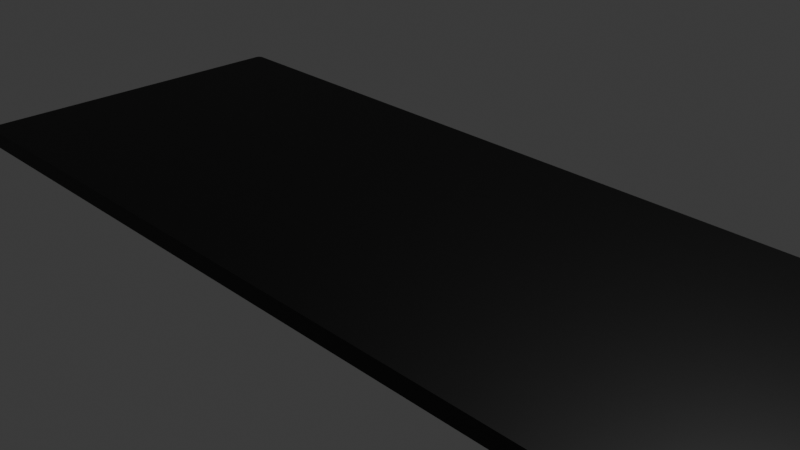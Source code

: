 # Source: TableTray1.blend  (saved by Blender 4.2.66; exported with 4.5.12 LTS)
import bpy
from mathutils import Matrix  # noqa: F401  (used for matrix-valued properties, if any)

bpy.ops.wm.read_factory_settings(use_empty=True)
scene = bpy.context.scene
scene.name = 'Scene'

# ---- collections
col_collection = bpy.data.collections.new('Collection'); scene.collection.children.link(col_collection)

# ---- materials (node trees are filled in below, after node groups)
mat_tabletray = bpy.data.materials.new('TableTray')
mat_tabletray.alpha_threshold = 0.0
mat_tabletray.use_transparent_shadow = False
mat_tabletray.roughness = 0.5
mat_tabletray.line_color = (0.0, 0.0, 0.0, 1.0)

# ---- material node trees
mat_tabletray.use_nodes = True; mat_tabletray.node_tree.nodes.clear()
_N = mat_tabletray.node_tree.nodes; _L = mat_tabletray.node_tree.links
n0 = _N.new('ShaderNodeOutputMaterial'); n0.name = 'Material Output'; n0.location = (300, 300)
n1 = _N.new('ShaderNodeBsdfPrincipled'); n1.name = 'Principled BSDF'; n1.location = (10, 300)
n1.inputs[0].default_value = (0.0, 0.0, 0.0, 1.0)
n1.inputs[3].default_value = 1.45
_L.new(n1.outputs[0], n0.inputs[0])
n0.is_active_output = True

# ---- world
world_world = bpy.data.worlds.new('World'); scene.world = world_world
world_world.use_nodes = True; world_world.node_tree.nodes.clear()
_N = world_world.node_tree.nodes; _L = world_world.node_tree.links
n0 = _N.new('ShaderNodeOutputWorld'); n0.name = 'World Output'; n0.location = (300, 300)
n1 = _N.new('ShaderNodeBackground'); n1.name = 'Background'; n1.location = (10, 300)
n1.inputs[0].default_value = (0.05088, 0.05088, 0.05088, 1.0)
_L.new(n1.outputs[0], n0.inputs[0])
n0.is_active_output = True
world_world.color = (0.05088, 0.05088, 0.05088)
world_world.sun_shadow_jitter_overblur = 0.0

# ---- cameras
cam_camera = bpy.data.cameras.new('Camera')
cam_camera.clip_end = 100.0
cam_camera.ortho_scale = 7.314

# ---- lights
light_light = bpy.data.lights.new('Light', 'POINT')
light_light.energy = 1000.0
light_light.shadow_soft_size = 0.1

# ---- meshes
me_cube = bpy.data.meshes.new('Cube')
me_cube.from_pydata([(5.0, 1.544, 0.1), (4.544, 2.0, 0.1), (5.0, 1.55, 0.1), (5.0, 1.556, 0.1), (5.0, 1.561, 0.1), (4.999, 1.567, 0.1), (4.999, 1.572, 0.1), (4.999, 1.578, 0.1), (4.998, 1.583, 0.1), (4.998, 1.589, 0.1), (4.997, 1.595, 0.1), (4.997, 1.6, 0.1), (4.996, 1.606, 0.1), (4.995, 1.611, 0.1), (4.994, 1.617, 0.1), (4.993, 1.622, 0.1), (4.992, 1.628, 0.1), (4.991, 1.633, 0.1), (4.99, 1.639, 0.1), (4.989, 1.644, 0.1), (4.988, 1.65, 0.1), (4.986, 1.655, 0.1), (4.985, 1.661, 0.1), (4.983, 1.666, 0.1), (4.982, 1.671, 0.1), (4.98, 1.677, 0.1), (4.979, 1.682, 0.1), (4.977, 1.687, 0.1), (4.975, 1.693, 0.1), (4.973, 1.698, 0.1), (4.971, 1.703, 0.1), (4.969, 1.708, 0.1), (4.967, 1.714, 0.1), (4.965, 1.719, 0.1), (4.963, 1.724, 0.1), (4.961, 1.729, 0.1), (4.959, 1.734, 0.1), (4.956, 1.739, 0.1), (4.954, 1.744, 0.1), (4.951, 1.749, 0.1), (4.949, 1.754, 0.1), (4.946, 1.759, 0.1), (4.944, 1.764, 0.1), (4.941, 1.769, 0.1), (4.938, 1.774, 0.1), (4.935, 1.779, 0.1), (4.932, 1.783, 0.1), (4.929, 1.788, 0.1), (4.926, 1.793, 0.1), (4.923, 1.798, 0.1), (4.92, 1.802, 0.1), (4.917, 1.807, 0.1), (4.914, 1.811, 0.1), (4.91, 1.816, 0.1), (4.907, 1.82, 0.1), (4.904, 1.825, 0.1), (4.9, 1.829, 0.1), (4.897, 1.833, 0.1), (4.893, 1.838, 0.1), (4.889, 1.842, 0.1), (4.886, 1.846, 0.1), (4.882, 1.85, 0.1), (4.878, 1.854, 0.1), (4.874, 1.859, 0.1), (4.87, 1.863, 0.1), (4.867, 1.867, 0.1), (4.863, 1.87, 0.1), (4.859, 1.874, 0.1), (4.854, 1.878, 0.1), (4.85, 1.882, 0.1), (4.846, 1.886, 0.1), (4.842, 1.889, 0.1), (4.838, 1.893, 0.1), (4.833, 1.897, 0.1), (4.829, 1.9, 0.1), (4.825, 1.904, 0.1), (4.82, 1.907, 0.1), (4.816, 1.91, 0.1), (4.811, 1.914, 0.1), (4.807, 1.917, 0.1), (4.802, 1.92, 0.1), (4.798, 1.923, 0.1), (4.793, 1.926, 0.1), (4.788, 1.929, 0.1), (4.783, 1.932, 0.1), (4.779, 1.935, 0.1), (4.774, 1.938, 0.1), (4.769, 1.941, 0.1), (4.764, 1.944, 0.1), (4.759, 1.946, 0.1), (4.754, 1.949, 0.1), (4.749, 1.951, 0.1), (4.744, 1.954, 0.1), (4.739, 1.956, 0.1), (4.734, 1.959, 0.1), (4.729, 1.961, 0.1), (4.724, 1.963, 0.1), (4.719, 1.965, 0.1), (4.714, 1.967, 0.1), (4.708, 1.969, 0.1), (4.703, 1.971, 0.1), (4.698, 1.973, 0.1), (4.693, 1.975, 0.1), (4.687, 1.977, 0.1), (4.682, 1.979, 0.1), (4.677, 1.98, 0.1), (4.671, 1.982, 0.1), (4.666, 1.983, 0.1), (4.661, 1.985, 0.1), (4.655, 1.986, 0.1), (4.65, 1.988, 0.1), (4.644, 1.989, 0.1), (4.639, 1.99, 0.1), (4.633, 1.991, 0.1), (4.628, 1.992, 0.1), (4.622, 1.993, 0.1), (4.617, 1.994, 0.1), (4.611, 1.995, 0.1), (4.606, 1.996, 0.1), (4.6, 1.997, 0.1), (4.595, 1.997, 0.1), (4.589, 1.998, 0.1), (4.583, 1.998, 0.1), (4.578, 1.999, 0.1), (4.572, 1.999, 0.1), (4.567, 1.999, 0.1), (4.561, 2.0, 0.1), (4.556, 2.0, 0.1), (4.55, 2.0, 0.1), (4.544, 2.0, -0.1), (5.0, 1.544, -0.1), (4.55, 2.0, -0.1), (4.556, 2.0, -0.1), (4.561, 2.0, -0.1), (4.567, 1.999, -0.1), (4.572, 1.999, -0.1), (4.578, 1.999, -0.1), (4.583, 1.998, -0.1), (4.589, 1.998, -0.1), (4.595, 1.997, -0.1), (4.6, 1.997, -0.1), (4.606, 1.996, -0.1), (4.611, 1.995, -0.1), (4.617, 1.994, -0.1), (4.622, 1.993, -0.1), (4.628, 1.992, -0.1), (4.633, 1.991, -0.1), (4.639, 1.99, -0.1), (4.644, 1.989, -0.1), (4.65, 1.988, -0.1), (4.655, 1.986, -0.1), (4.661, 1.985, -0.1), (4.666, 1.983, -0.1), (4.671, 1.982, -0.1), (4.677, 1.98, -0.1), (4.682, 1.979, -0.1), (4.687, 1.977, -0.1), (4.693, 1.975, -0.1), (4.698, 1.973, -0.1), (4.703, 1.971, -0.1), (4.708, 1.969, -0.1), (4.714, 1.967, -0.1), (4.719, 1.965, -0.1), (4.724, 1.963, -0.1), (4.729, 1.961, -0.1), (4.734, 1.959, -0.1), (4.739, 1.956, -0.1), (4.744, 1.954, -0.1), (4.749, 1.951, -0.1), (4.754, 1.949, -0.1), (4.759, 1.946, -0.1), (4.764, 1.944, -0.1), (4.769, 1.941, -0.1), (4.774, 1.938, -0.1), (4.779, 1.935, -0.1), (4.783, 1.932, -0.1), (4.788, 1.929, -0.1), (4.793, 1.926, -0.1), (4.798, 1.923, -0.1), (4.802, 1.92, -0.1), (4.807, 1.917, -0.1), (4.811, 1.914, -0.1), (4.816, 1.91, -0.1), (4.82, 1.907, -0.1), (4.825, 1.904, -0.1), (4.829, 1.9, -0.1), (4.833, 1.897, -0.1), (4.838, 1.893, -0.1), (4.842, 1.889, -0.1), (4.846, 1.886, -0.1), (4.85, 1.882, -0.1), (4.854, 1.878, -0.1), (4.859, 1.874, -0.1), (4.863, 1.87, -0.1), (4.867, 1.867, -0.1), (4.87, 1.863, -0.1), (4.874, 1.859, -0.1), (4.878, 1.854, -0.1), (4.882, 1.85, -0.1), (4.886, 1.846, -0.1), (4.889, 1.842, -0.1), (4.893, 1.838, -0.1), (4.897, 1.833, -0.1), (4.9, 1.829, -0.1), (4.904, 1.825, -0.1), (4.907, 1.82, -0.1), (4.91, 1.816, -0.1), (4.914, 1.811, -0.1), (4.917, 1.807, -0.1), (4.92, 1.802, -0.1), (4.923, 1.798, -0.1), (4.926, 1.793, -0.1), (4.929, 1.788, -0.1), (4.932, 1.783, -0.1), (4.935, 1.779, -0.1), (4.938, 1.774, -0.1), (4.941, 1.769, -0.1), (4.944, 1.764, -0.1), (4.946, 1.759, -0.1), (4.949, 1.754, -0.1), (4.951, 1.749, -0.1), (4.954, 1.744, -0.1), (4.956, 1.739, -0.1), (4.959, 1.734, -0.1), (4.961, 1.729, -0.1), (4.963, 1.724, -0.1), (4.965, 1.719, -0.1), (4.967, 1.714, -0.1), (4.969, 1.708, -0.1), (4.971, 1.703, -0.1), (4.973, 1.698, -0.1), (4.975, 1.693, -0.1), (4.977, 1.687, -0.1), (4.979, 1.682, -0.1), (4.98, 1.677, -0.1), (4.982, 1.671, -0.1), (4.983, 1.666, -0.1), (4.985, 1.661, -0.1), (4.986, 1.655, -0.1), (4.988, 1.65, -0.1), (4.989, 1.644, -0.1), (4.99, 1.639, -0.1), (4.991, 1.633, -0.1), (4.992, 1.628, -0.1), (4.993, 1.622, -0.1), (4.994, 1.617, -0.1), (4.995, 1.611, -0.1), (4.996, 1.606, -0.1), (4.997, 1.6, -0.1), (4.997, 1.595, -0.1), (4.998, 1.589, -0.1), (4.998, 1.583, -0.1), (4.999, 1.578, -0.1), (4.999, 1.572, -0.1), (4.999, 1.567, -0.1), (5.0, 1.561, -0.1), (5.0, 1.556, -0.1), (5.0, 1.55, -0.1), (4.544, -2.0, 0.1), (5.0, -1.544, 0.1), (4.55, -2.0, 0.1), (4.556, -2.0, 0.1), (4.561, -2.0, 0.1), (4.567, -1.999, 0.1), (4.572, -1.999, 0.1), (4.578, -1.999, 0.1), (4.583, -1.998, 0.1), (4.589, -1.998, 0.1), (4.595, -1.997, 0.1), (4.6, -1.997, 0.1), (4.606, -1.996, 0.1), (4.611, -1.995, 0.1), (4.617, -1.994, 0.1), (4.622, -1.993, 0.1), (4.628, -1.992, 0.1), (4.633, -1.991, 0.1), (4.639, -1.99, 0.1), (4.644, -1.989, 0.1), (4.65, -1.988, 0.1), (4.655, -1.986, 0.1), (4.661, -1.985, 0.1), (4.666, -1.983, 0.1), (4.671, -1.982, 0.1), (4.677, -1.98, 0.1), (4.682, -1.979, 0.1), (4.687, -1.977, 0.1), (4.693, -1.975, 0.1), (4.698, -1.973, 0.1), (4.703, -1.971, 0.1), (4.708, -1.969, 0.1), (4.714, -1.967, 0.1), (4.719, -1.965, 0.1), (4.724, -1.963, 0.1), (4.729, -1.961, 0.1), (4.734, -1.959, 0.1), (4.739, -1.956, 0.1), (4.744, -1.954, 0.1), (4.749, -1.951, 0.1), (4.754, -1.949, 0.1), (4.759, -1.946, 0.1), (4.764, -1.944, 0.1), (4.769, -1.941, 0.1), (4.774, -1.938, 0.1), (4.779, -1.935, 0.1), (4.783, -1.932, 0.1), (4.788, -1.929, 0.1), (4.793, -1.926, 0.1), (4.798, -1.923, 0.1), (4.802, -1.92, 0.1), (4.807, -1.917, 0.1), (4.811, -1.914, 0.1), (4.816, -1.91, 0.1), (4.82, -1.907, 0.1), (4.825, -1.904, 0.1), (4.829, -1.9, 0.1), (4.833, -1.897, 0.1), (4.838, -1.893, 0.1), (4.842, -1.889, 0.1), (4.846, -1.886, 0.1), (4.85, -1.882, 0.1), (4.854, -1.878, 0.1), (4.859, -1.874, 0.1), (4.863, -1.87, 0.1), (4.867, -1.867, 0.1), (4.87, -1.863, 0.1), (4.874, -1.859, 0.1), (4.878, -1.854, 0.1), (4.882, -1.85, 0.1), (4.886, -1.846, 0.1), (4.889, -1.842, 0.1), (4.893, -1.838, 0.1), (4.897, -1.833, 0.1), (4.9, -1.829, 0.1), (4.904, -1.825, 0.1), (4.907, -1.82, 0.1), (4.91, -1.816, 0.1), (4.914, -1.811, 0.1), (4.917, -1.807, 0.1), (4.92, -1.802, 0.1), (4.923, -1.798, 0.1), (4.926, -1.793, 0.1), (4.929, -1.788, 0.1), (4.932, -1.783, 0.1), (4.935, -1.779, 0.1), (4.938, -1.774, 0.1), (4.941, -1.769, 0.1), (4.944, -1.764, 0.1), (4.946, -1.759, 0.1), (4.949, -1.754, 0.1), (4.951, -1.749, 0.1), (4.954, -1.744, 0.1), (4.956, -1.739, 0.1), (4.959, -1.734, 0.1), (4.961, -1.729, 0.1), (4.963, -1.724, 0.1), (4.965, -1.719, 0.1), (4.967, -1.714, 0.1), (4.969, -1.708, 0.1), (4.971, -1.703, 0.1), (4.973, -1.698, 0.1), (4.975, -1.693, 0.1), (4.977, -1.687, 0.1), (4.979, -1.682, 0.1), (4.98, -1.677, 0.1), (4.982, -1.671, 0.1), (4.983, -1.666, 0.1), (4.985, -1.661, 0.1), (4.986, -1.655, 0.1), (4.988, -1.65, 0.1), (4.989, -1.644, 0.1), (4.99, -1.639, 0.1), (4.991, -1.633, 0.1), (4.992, -1.628, 0.1), (4.993, -1.622, 0.1), (4.994, -1.617, 0.1), (4.995, -1.611, 0.1), (4.996, -1.606, 0.1), (4.997, -1.6, 0.1), (4.997, -1.595, 0.1), (4.998, -1.589, 0.1), (4.998, -1.583, 0.1), (4.999, -1.578, 0.1), (4.999, -1.572, 0.1), (4.999, -1.567, 0.1), (5.0, -1.561, 0.1), (5.0, -1.556, 0.1), (5.0, -1.55, 0.1), (5.0, -1.544, -0.1), (4.544, -2.0, -0.1), (5.0, -1.55, -0.1), (5.0, -1.556, -0.1), (5.0, -1.561, -0.1), (4.999, -1.567, -0.1), (4.999, -1.572, -0.1), (4.999, -1.578, -0.1), (4.998, -1.583, -0.1), (4.998, -1.589, -0.1), (4.997, -1.595, -0.1), (4.997, -1.6, -0.1), (4.996, -1.606, -0.1), (4.995, -1.611, -0.1), (4.994, -1.617, -0.1), (4.993, -1.622, -0.1), (4.992, -1.628, -0.1), (4.991, -1.633, -0.1), (4.99, -1.639, -0.1), (4.989, -1.644, -0.1), (4.988, -1.65, -0.1), (4.986, -1.655, -0.1), (4.985, -1.661, -0.1), (4.983, -1.666, -0.1), (4.982, -1.671, -0.1), (4.98, -1.677, -0.1), (4.979, -1.682, -0.1), (4.977, -1.687, -0.1), (4.975, -1.693, -0.1), (4.973, -1.698, -0.1), (4.971, -1.703, -0.1), (4.969, -1.708, -0.1), (4.967, -1.714, -0.1), (4.965, -1.719, -0.1), (4.963, -1.724, -0.1), (4.961, -1.729, -0.1), (4.959, -1.734, -0.1), (4.956, -1.739, -0.1), (4.954, -1.744, -0.1), (4.951, -1.749, -0.1), (4.949, -1.754, -0.1), (4.946, -1.759, -0.1), (4.944, -1.764, -0.1), (4.941, -1.769, -0.1), (4.938, -1.774, -0.1), (4.935, -1.779, -0.1), (4.932, -1.783, -0.1), (4.929, -1.788, -0.1), (4.926, -1.793, -0.1), (4.923, -1.798, -0.1), (4.92, -1.802, -0.1), (4.917, -1.807, -0.1), (4.914, -1.811, -0.1), (4.91, -1.816, -0.1), (4.907, -1.82, -0.1), (4.904, -1.825, -0.1), (4.9, -1.829, -0.1), (4.897, -1.833, -0.1), (4.893, -1.838, -0.1), (4.889, -1.842, -0.1), (4.886, -1.846, -0.1), (4.882, -1.85, -0.1), (4.878, -1.854, -0.1), (4.874, -1.859, -0.1), (4.87, -1.863, -0.1), (4.867, -1.867, -0.1), (4.863, -1.87, -0.1), (4.859, -1.874, -0.1), (4.854, -1.878, -0.1), (4.85, -1.882, -0.1), (4.846, -1.886, -0.1), (4.842, -1.889, -0.1), (4.838, -1.893, -0.1), (4.833, -1.897, -0.1), (4.829, -1.9, -0.1), (4.825, -1.904, -0.1), (4.82, -1.907, -0.1), (4.816, -1.91, -0.1), (4.811, -1.914, -0.1), (4.807, -1.917, -0.1), (4.802, -1.92, -0.1), (4.798, -1.923, -0.1), (4.793, -1.926, -0.1), (4.788, -1.929, -0.1), (4.783, -1.932, -0.1), (4.779, -1.935, -0.1), (4.774, -1.938, -0.1), (4.769, -1.941, -0.1), (4.764, -1.944, -0.1), (4.759, -1.946, -0.1), (4.754, -1.949, -0.1), (4.749, -1.951, -0.1), (4.744, -1.954, -0.1), (4.739, -1.956, -0.1), (4.734, -1.959, -0.1), (4.729, -1.961, -0.1), (4.724, -1.963, -0.1), (4.719, -1.965, -0.1), (4.714, -1.967, -0.1), (4.708, -1.969, -0.1), (4.703, -1.971, -0.1), (4.698, -1.973, -0.1), (4.693, -1.975, -0.1), (4.687, -1.977, -0.1), (4.682, -1.979, -0.1), (4.677, -1.98, -0.1), (4.671, -1.982, -0.1), (4.666, -1.983, -0.1), (4.661, -1.985, -0.1), (4.655, -1.986, -0.1), (4.65, -1.988, -0.1), (4.644, -1.989, -0.1), (4.639, -1.99, -0.1), (4.633, -1.991, -0.1), (4.628, -1.992, -0.1), (4.622, -1.993, -0.1), (4.617, -1.994, -0.1), (4.611, -1.995, -0.1), (4.606, -1.996, -0.1), (4.6, -1.997, -0.1), (4.595, -1.997, -0.1), (4.589, -1.998, -0.1), (4.583, -1.998, -0.1), (4.578, -1.999, -0.1), (4.572, -1.999, -0.1), (4.567, -1.999, -0.1), (4.561, -2.0, -0.1), (4.556, -2.0, -0.1), (4.55, -2.0, -0.1), (-4.937, 2.0, 0.1), (-5.0, 1.937, 0.1), (-4.938, 2.0, 0.1), (-4.938, 2.0, 0.1), (-4.939, 2.0, 0.1), (-4.94, 2.0, 0.1), (-4.941, 2.0, 0.1), (-4.942, 2.0, 0.1), (-4.942, 2.0, 0.1), (-4.943, 2.0, 0.1), (-4.944, 2.0, 0.1), (-4.945, 2.0, 0.1), (-4.945, 1.999, 0.1), (-4.946, 1.999, 0.1), (-4.947, 1.999, 0.1), (-4.948, 1.999, 0.1), (-4.948, 1.999, 0.1), (-4.949, 1.999, 0.1), (-4.95, 1.999, 0.1), (-4.951, 1.998, 0.1), (-4.951, 1.998, 0.1), (-4.952, 1.998, 0.1), (-4.953, 1.998, 0.1), (-4.954, 1.998, 0.1), (-4.954, 1.998, 0.1), (-4.955, 1.997, 0.1), (-4.956, 1.997, 0.1), (-4.957, 1.997, 0.1), (-4.957, 1.997, 0.1), (-4.958, 1.996, 0.1), (-4.959, 1.996, 0.1), (-4.96, 1.996, 0.1), (-4.96, 1.995, 0.1), (-4.961, 1.995, 0.1), (-4.962, 1.995, 0.1), (-4.962, 1.995, 0.1), (-4.963, 1.994, 0.1), (-4.964, 1.994, 0.1), (-4.965, 1.994, 0.1), (-4.965, 1.993, 0.1), (-4.966, 1.993, 0.1), (-4.967, 1.993, 0.1), (-4.967, 1.992, 0.1), (-4.968, 1.992, 0.1), (-4.969, 1.991, 0.1), (-4.969, 1.991, 0.1), (-4.97, 1.991, 0.1), (-4.971, 1.99, 0.1), (-4.971, 1.99, 0.1), (-4.972, 1.989, 0.1), (-4.973, 1.989, 0.1), (-4.973, 1.988, 0.1), (-4.974, 1.988, 0.1), (-4.974, 1.988, 0.1), (-4.975, 1.987, 0.1), (-4.976, 1.987, 0.1), (-4.976, 1.986, 0.1), (-4.977, 1.986, 0.1), (-4.978, 1.985, 0.1), (-4.978, 1.985, 0.1), (-4.979, 1.984, 0.1), (-4.979, 1.984, 0.1), (-4.98, 1.983, 0.1), (-4.98, 1.983, 0.1), (-4.981, 1.982, 0.1), (-4.982, 1.982, 0.1), (-4.982, 1.981, 0.1), (-4.983, 1.98, 0.1), (-4.983, 1.98, 0.1), (-4.984, 1.979, 0.1), (-4.984, 1.979, 0.1), (-4.985, 1.978, 0.1), (-4.985, 1.978, 0.1), (-4.986, 1.977, 0.1), (-4.986, 1.976, 0.1), (-4.987, 1.976, 0.1), (-4.987, 1.975, 0.1), (-4.988, 1.974, 0.1), (-4.988, 1.974, 0.1), (-4.988, 1.973, 0.1), (-4.989, 1.973, 0.1), (-4.989, 1.972, 0.1), (-4.99, 1.971, 0.1), (-4.99, 1.971, 0.1), (-4.991, 1.97, 0.1), (-4.991, 1.969, 0.1), (-4.991, 1.969, 0.1), (-4.992, 1.968, 0.1), (-4.992, 1.967, 0.1), (-4.993, 1.967, 0.1), (-4.993, 1.966, 0.1), (-4.993, 1.965, 0.1), (-4.994, 1.965, 0.1), (-4.994, 1.964, 0.1), (-4.994, 1.963, 0.1), (-4.995, 1.962, 0.1), (-4.995, 1.962, 0.1), (-4.995, 1.961, 0.1), (-4.995, 1.96, 0.1), (-4.996, 1.96, 0.1), (-4.996, 1.959, 0.1), (-4.996, 1.958, 0.1), (-4.997, 1.957, 0.1), (-4.997, 1.957, 0.1), (-4.997, 1.956, 0.1), (-4.997, 1.955, 0.1), (-4.998, 1.954, 0.1), (-4.998, 1.954, 0.1), (-4.998, 1.953, 0.1), (-4.998, 1.952, 0.1), (-4.998, 1.951, 0.1), (-4.998, 1.951, 0.1), (-4.999, 1.95, 0.1), (-4.999, 1.949, 0.1), (-4.999, 1.948, 0.1), (-4.999, 1.948, 0.1), (-4.999, 1.947, 0.1), (-4.999, 1.946, 0.1), (-4.999, 1.945, 0.1), (-5.0, 1.945, 0.1), (-5.0, 1.944, 0.1), (-5.0, 1.943, 0.1), (-5.0, 1.942, 0.1), (-5.0, 1.942, 0.1), (-5.0, 1.941, 0.1), (-5.0, 1.94, 0.1), (-5.0, 1.939, 0.1), (-5.0, 1.938, 0.1), (-5.0, 1.938, 0.1), (-5.0, 1.937, -0.1), (-4.937, 2.0, -0.1), (-5.0, 1.938, -0.1), (-5.0, 1.938, -0.1), (-5.0, 1.939, -0.1), (-5.0, 1.94, -0.1), (-5.0, 1.941, -0.1), (-5.0, 1.942, -0.1), (-5.0, 1.942, -0.1), (-5.0, 1.943, -0.1), (-5.0, 1.944, -0.1), (-5.0, 1.945, -0.1), (-4.999, 1.945, -0.1), (-4.999, 1.946, -0.1), (-4.999, 1.947, -0.1), (-4.999, 1.948, -0.1), (-4.999, 1.948, -0.1), (-4.999, 1.949, -0.1), (-4.999, 1.95, -0.1), (-4.998, 1.951, -0.1), (-4.998, 1.951, -0.1), (-4.998, 1.952, -0.1), (-4.998, 1.953, -0.1), (-4.998, 1.954, -0.1), (-4.998, 1.954, -0.1), (-4.997, 1.955, -0.1), (-4.997, 1.956, -0.1), (-4.997, 1.957, -0.1), (-4.997, 1.957, -0.1), (-4.996, 1.958, -0.1), (-4.996, 1.959, -0.1), (-4.996, 1.96, -0.1), (-4.995, 1.96, -0.1), (-4.995, 1.961, -0.1), (-4.995, 1.962, -0.1), (-4.995, 1.962, -0.1), (-4.994, 1.963, -0.1), (-4.994, 1.964, -0.1), (-4.994, 1.965, -0.1), (-4.993, 1.965, -0.1), (-4.993, 1.966, -0.1), (-4.993, 1.967, -0.1), (-4.992, 1.967, -0.1), (-4.992, 1.968, -0.1), (-4.991, 1.969, -0.1), (-4.991, 1.969, -0.1), (-4.991, 1.97, -0.1), (-4.99, 1.971, -0.1), (-4.99, 1.971, -0.1), (-4.989, 1.972, -0.1), (-4.989, 1.973, -0.1), (-4.988, 1.973, -0.1), (-4.988, 1.974, -0.1), (-4.988, 1.974, -0.1), (-4.987, 1.975, -0.1), (-4.987, 1.976, -0.1), (-4.986, 1.976, -0.1), (-4.986, 1.977, -0.1), (-4.985, 1.978, -0.1), (-4.985, 1.978, -0.1), (-4.984, 1.979, -0.1), (-4.984, 1.979, -0.1), (-4.983, 1.98, -0.1), (-4.983, 1.98, -0.1), (-4.982, 1.981, -0.1), (-4.982, 1.982, -0.1), (-4.981, 1.982, -0.1), (-4.98, 1.983, -0.1), (-4.98, 1.983, -0.1), (-4.979, 1.984, -0.1), (-4.979, 1.984, -0.1), (-4.978, 1.985, -0.1), (-4.978, 1.985, -0.1), (-4.977, 1.986, -0.1), (-4.976, 1.986, -0.1), (-4.976, 1.987, -0.1), (-4.975, 1.987, -0.1), (-4.974, 1.988, -0.1), (-4.974, 1.988, -0.1), (-4.973, 1.988, -0.1), (-4.973, 1.989, -0.1), (-4.972, 1.989, -0.1), (-4.971, 1.99, -0.1), (-4.971, 1.99, -0.1), (-4.97, 1.991, -0.1), (-4.969, 1.991, -0.1), (-4.969, 1.991, -0.1), (-4.968, 1.992, -0.1), (-4.967, 1.992, -0.1), (-4.967, 1.993, -0.1), (-4.966, 1.993, -0.1), (-4.965, 1.993, -0.1), (-4.965, 1.994, -0.1), (-4.964, 1.994, -0.1), (-4.963, 1.994, -0.1), (-4.962, 1.995, -0.1), (-4.962, 1.995, -0.1), (-4.961, 1.995, -0.1), (-4.96, 1.995, -0.1), (-4.96, 1.996, -0.1), (-4.959, 1.996, -0.1), (-4.958, 1.996, -0.1), (-4.957, 1.997, -0.1), (-4.957, 1.997, -0.1), (-4.956, 1.997, -0.1), (-4.955, 1.997, -0.1), (-4.954, 1.998, -0.1), (-4.954, 1.998, -0.1), (-4.953, 1.998, -0.1), (-4.952, 1.998, -0.1), (-4.951, 1.998, -0.1), (-4.951, 1.998, -0.1), (-4.95, 1.999, -0.1), (-4.949, 1.999, -0.1), (-4.948, 1.999, -0.1), (-4.948, 1.999, -0.1), (-4.947, 1.999, -0.1), (-4.946, 1.999, -0.1), (-4.945, 1.999, -0.1), (-4.945, 2.0, -0.1), (-4.944, 2.0, -0.1), (-4.943, 2.0, -0.1), (-4.942, 2.0, -0.1), (-4.942, 2.0, -0.1), (-4.941, 2.0, -0.1), (-4.94, 2.0, -0.1), (-4.939, 2.0, -0.1), (-4.938, 2.0, -0.1), (-4.938, 2.0, -0.1), (-5.0, -1.937, 0.1), (-4.937, -2.0, 0.1), (-5.0, -1.938, 0.1), (-5.0, -1.938, 0.1), (-5.0, -1.939, 0.1), (-5.0, -1.94, 0.1), (-5.0, -1.941, 0.1), (-5.0, -1.942, 0.1), (-5.0, -1.942, 0.1), (-5.0, -1.943, 0.1), (-5.0, -1.944, 0.1), (-5.0, -1.945, 0.1), (-4.999, -1.945, 0.1), (-4.999, -1.946, 0.1), (-4.999, -1.947, 0.1), (-4.999, -1.948, 0.1), (-4.999, -1.948, 0.1), (-4.999, -1.949, 0.1), (-4.999, -1.95, 0.1), (-4.998, -1.951, 0.1), (-4.998, -1.951, 0.1), (-4.998, -1.952, 0.1), (-4.998, -1.953, 0.1), (-4.998, -1.954, 0.1), (-4.998, -1.954, 0.1), (-4.997, -1.955, 0.1), (-4.997, -1.956, 0.1), (-4.997, -1.957, 0.1), (-4.997, -1.957, 0.1), (-4.996, -1.958, 0.1), (-4.996, -1.959, 0.1), (-4.996, -1.96, 0.1), (-4.995, -1.96, 0.1), (-4.995, -1.961, 0.1), (-4.995, -1.962, 0.1), (-4.995, -1.962, 0.1), (-4.994, -1.963, 0.1), (-4.994, -1.964, 0.1), (-4.994, -1.965, 0.1), (-4.993, -1.965, 0.1), (-4.993, -1.966, 0.1), (-4.993, -1.967, 0.1), (-4.992, -1.967, 0.1), (-4.992, -1.968, 0.1), (-4.991, -1.969, 0.1), (-4.991, -1.969, 0.1), (-4.991, -1.97, 0.1), (-4.99, -1.971, 0.1), (-4.99, -1.971, 0.1), (-4.989, -1.972, 0.1), (-4.989, -1.973, 0.1), (-4.988, -1.973, 0.1), (-4.988, -1.974, 0.1), (-4.988, -1.974, 0.1), (-4.987, -1.975, 0.1), (-4.987, -1.976, 0.1), (-4.986, -1.976, 0.1), (-4.986, -1.977, 0.1), (-4.985, -1.978, 0.1), (-4.985, -1.978, 0.1), (-4.984, -1.979, 0.1), (-4.984, -1.979, 0.1), (-4.983, -1.98, 0.1), (-4.983, -1.98, 0.1), (-4.982, -1.981, 0.1), (-4.982, -1.982, 0.1), (-4.981, -1.982, 0.1), (-4.98, -1.983, 0.1), (-4.98, -1.983, 0.1), (-4.979, -1.984, 0.1), (-4.979, -1.984, 0.1), (-4.978, -1.985, 0.1), (-4.978, -1.985, 0.1), (-4.977, -1.986, 0.1), (-4.976, -1.986, 0.1), (-4.976, -1.987, 0.1), (-4.975, -1.987, 0.1), (-4.974, -1.988, 0.1), (-4.974, -1.988, 0.1), (-4.973, -1.988, 0.1), (-4.973, -1.989, 0.1), (-4.972, -1.989, 0.1), (-4.971, -1.99, 0.1), (-4.971, -1.99, 0.1), (-4.97, -1.991, 0.1), (-4.969, -1.991, 0.1), (-4.969, -1.991, 0.1), (-4.968, -1.992, 0.1), (-4.967, -1.992, 0.1), (-4.967, -1.993, 0.1), (-4.966, -1.993, 0.1), (-4.965, -1.993, 0.1), (-4.965, -1.994, 0.1), (-4.964, -1.994, 0.1), (-4.963, -1.994, 0.1), (-4.962, -1.995, 0.1), (-4.962, -1.995, 0.1), (-4.961, -1.995, 0.1), (-4.96, -1.995, 0.1), (-4.96, -1.996, 0.1), (-4.959, -1.996, 0.1), (-4.958, -1.996, 0.1), (-4.957, -1.997, 0.1), (-4.957, -1.997, 0.1), (-4.956, -1.997, 0.1), (-4.955, -1.997, 0.1), (-4.954, -1.998, 0.1), (-4.954, -1.998, 0.1), (-4.953, -1.998, 0.1), (-4.952, -1.998, 0.1), (-4.951, -1.998, 0.1), (-4.951, -1.998, 0.1), (-4.95, -1.999, 0.1), (-4.949, -1.999, 0.1), (-4.948, -1.999, 0.1), (-4.948, -1.999, 0.1), (-4.947, -1.999, 0.1), (-4.946, -1.999, 0.1), (-4.945, -1.999, 0.1), (-4.945, -2.0, 0.1), (-4.944, -2.0, 0.1), (-4.943, -2.0, 0.1), (-4.942, -2.0, 0.1), (-4.942, -2.0, 0.1), (-4.941, -2.0, 0.1), (-4.94, -2.0, 0.1), (-4.939, -2.0, 0.1), (-4.938, -2.0, 0.1), (-4.938, -2.0, 0.1), (-4.937, -2.0, -0.1), (-5.0, -1.937, -0.1), (-4.938, -2.0, -0.1), (-4.938, -2.0, -0.1), (-4.939, -2.0, -0.1), (-4.94, -2.0, -0.1), (-4.941, -2.0, -0.1), (-4.942, -2.0, -0.1), (-4.942, -2.0, -0.1), (-4.943, -2.0, -0.1), (-4.944, -2.0, -0.1), (-4.945, -2.0, -0.1), (-4.945, -1.999, -0.1), (-4.946, -1.999, -0.1), (-4.947, -1.999, -0.1), (-4.948, -1.999, -0.1), (-4.948, -1.999, -0.1), (-4.949, -1.999, -0.1), (-4.95, -1.999, -0.1), (-4.951, -1.998, -0.1), (-4.951, -1.998, -0.1), (-4.952, -1.998, -0.1), (-4.953, -1.998, -0.1), (-4.954, -1.998, -0.1), (-4.954, -1.998, -0.1), (-4.955, -1.997, -0.1), (-4.956, -1.997, -0.1), (-4.957, -1.997, -0.1), (-4.957, -1.997, -0.1), (-4.958, -1.996, -0.1), (-4.959, -1.996, -0.1), (-4.96, -1.996, -0.1), (-4.96, -1.995, -0.1), (-4.961, -1.995, -0.1), (-4.962, -1.995, -0.1), (-4.962, -1.995, -0.1), (-4.963, -1.994, -0.1), (-4.964, -1.994, -0.1), (-4.965, -1.994, -0.1), (-4.965, -1.993, -0.1), (-4.966, -1.993, -0.1), (-4.967, -1.993, -0.1), (-4.967, -1.992, -0.1), (-4.968, -1.992, -0.1), (-4.969, -1.991, -0.1), (-4.969, -1.991, -0.1), (-4.97, -1.991, -0.1), (-4.971, -1.99, -0.1), (-4.971, -1.99, -0.1), (-4.972, -1.989, -0.1), (-4.973, -1.989, -0.1), (-4.973, -1.988, -0.1), (-4.974, -1.988, -0.1), (-4.974, -1.988, -0.1), (-4.975, -1.987, -0.1), (-4.976, -1.987, -0.1), (-4.976, -1.986, -0.1), (-4.977, -1.986, -0.1), (-4.978, -1.985, -0.1), (-4.978, -1.985, -0.1), (-4.979, -1.984, -0.1), (-4.979, -1.984, -0.1), (-4.98, -1.983, -0.1), (-4.98, -1.983, -0.1), (-4.981, -1.982, -0.1), (-4.982, -1.982, -0.1), (-4.982, -1.981, -0.1), (-4.983, -1.98, -0.1), (-4.983, -1.98, -0.1), (-4.984, -1.979, -0.1), (-4.984, -1.979, -0.1), (-4.985, -1.978, -0.1), (-4.985, -1.978, -0.1), (-4.986, -1.977, -0.1), (-4.986, -1.976, -0.1), (-4.987, -1.976, -0.1), (-4.987, -1.975, -0.1), (-4.988, -1.974, -0.1), (-4.988, -1.974, -0.1), (-4.988, -1.973, -0.1), (-4.989, -1.973, -0.1), (-4.989, -1.972, -0.1), (-4.99, -1.971, -0.1), (-4.99, -1.971, -0.1), (-4.991, -1.97, -0.1), (-4.991, -1.969, -0.1), (-4.991, -1.969, -0.1), (-4.992, -1.968, -0.1), (-4.992, -1.967, -0.1), (-4.993, -1.967, -0.1), (-4.993, -1.966, -0.1), (-4.993, -1.965, -0.1), (-4.994, -1.965, -0.1), (-4.994, -1.964, -0.1), (-4.994, -1.963, -0.1), (-4.995, -1.962, -0.1), (-4.995, -1.962, -0.1), (-4.995, -1.961, -0.1), (-4.995, -1.96, -0.1), (-4.996, -1.96, -0.1), (-4.996, -1.959, -0.1), (-4.996, -1.958, -0.1), (-4.997, -1.957, -0.1), (-4.997, -1.957, -0.1), (-4.997, -1.956, -0.1), (-4.997, -1.955, -0.1), (-4.998, -1.954, -0.1), (-4.998, -1.954, -0.1), (-4.998, -1.953, -0.1), (-4.998, -1.952, -0.1), (-4.998, -1.951, -0.1), (-4.998, -1.951, -0.1), (-4.999, -1.95, -0.1), (-4.999, -1.949, -0.1), (-4.999, -1.948, -0.1), (-4.999, -1.948, -0.1), (-4.999, -1.947, -0.1), (-4.999, -1.946, -0.1), (-4.999, -1.945, -0.1), (-5.0, -1.945, -0.1), (-5.0, -1.944, -0.1), (-5.0, -1.943, -0.1), (-5.0, -1.942, -0.1), (-5.0, -1.942, -0.1), (-5.0, -1.941, -0.1), (-5.0, -1.94, -0.1), (-5.0, -1.939, -0.1), (-5.0, -1.938, -0.1), (-5.0, -1.938, -0.1)], [], [(388, 258, 775, 903), (0, 2, 3, 4, 5, 6, 7, 8, 9, 10, 11, 12, 13, 14, 15, 16, 17, 18, 19, 20, 21, 22, 23, 24, 25, 26, 27, 28, 29, 30, 31, 32, 33, 34, 35, 36, 37, 38, 39, 40, 41, 42, 43, 44, 45, 46, 47, 48, 49, 50, 51, 52, 53, 54, 55, 56, 57, 58, 59, 60, 61, 62, 63, 64, 65, 66, 67, 68, 69, 70, 71, 72, 73, 74, 75, 76, 77, 78, 79, 80, 81, 82, 83, 84, 85, 86, 87, 88, 89, 90, 91, 92, 93, 94, 95, 96, 97, 98, 99, 100, 101, 102, 103, 104, 105, 106, 107, 108, 109, 110, 111, 112, 113, 114, 115, 116, 117, 118, 119, 120, 121, 122, 123, 124, 125, 126, 127, 128, 1, 516, 518, 519, 520, 521, 522, 523, 524, 525, 526, 527, 528, 529, 530, 531, 532, 533, 534, 535, 536, 537, 538, 539, 540, 541, 542, 543, 544, 545, 546, 547, 548, 549, 550, 551, 552, 553, 554, 555, 556, 557, 558, 559, 560, 561, 562, 563, 564, 565, 566, 567, 568, 569, 570, 571, 572, 573, 574, 575, 576, 577, 578, 579, 580, 581, 582, 583, 584, 585, 586, 587, 588, 589, 590, 591, 592, 593, 594, 595, 596, 597, 598, 599, 600, 601, 602, 603, 604, 605, 606, 607, 608, 609, 610, 611, 612, 613, 614, 615, 616, 617, 618, 619, 620, 621, 622, 623, 624, 625, 626, 627, 628, 629, 630, 631, 632, 633, 634, 635, 636, 637, 638, 639, 640, 641, 642, 643, 644, 517, 774, 776, 777, 778, 779, 780, 781, 782, 783, 784, 785, 786, 787, 788, 789, 790, 791, 792, 793, 794, 795, 796, 797, 798, 799, 800, 801, 802, 803, 804, 805, 806, 807, 808, 809, 810, 811, 812, 813, 814, 815, 816, 817, 818, 819, 820, 821, 822, 823, 824, 825, 826, 827, 828, 829, 830, 831, 832, 833, 834, 835, 836, 837, 838, 839, 840, 841, 842, 843, 844, 845, 846, 847, 848, 849, 850, 851, 852, 853, 854, 855, 856, 857, 858, 859, 860, 861, 862, 863, 864, 865, 866, 867, 868, 869, 870, 871, 872, 873, 874, 875, 876, 877, 878, 879, 880, 881, 882, 883, 884, 885, 886, 887, 888, 889, 890, 891, 892, 893, 894, 895, 896, 897, 898, 899, 900, 901, 902, 775, 258, 260, 261, 262, 263, 264, 265, 266, 267, 268, 269, 270, 271, 272, 273, 274, 275, 276, 277, 278, 279, 280, 281, 282, 283, 284, 285, 286, 287, 288, 289, 290, 291, 292, 293, 294, 295, 296, 297, 298, 299, 300, 301, 302, 303, 304, 305, 306, 307, 308, 309, 310, 311, 312, 313, 314, 315, 316, 317, 318, 319, 320, 321, 322, 323, 324, 325, 326, 327, 328, 329, 330, 331, 332, 333, 334, 335, 336, 337, 338, 339, 340, 341, 342, 343, 344, 345, 346, 347, 348, 349, 350, 351, 352, 353, 354, 355, 356, 357, 358, 359, 360, 361, 362, 363, 364, 365, 366, 367, 368, 369, 370, 371, 372, 373, 374, 375, 376, 377, 378, 379, 380, 381, 382, 383, 384, 385, 386, 259), (645, 647, 648, 649, 650, 651, 652, 653, 654, 655, 656, 657, 658, 659, 660, 661, 662, 663, 664, 665, 666, 667, 668, 669, 670, 671, 672, 673, 674, 675, 676, 677, 678, 679, 680, 681, 682, 683, 684, 685, 686, 687, 688, 689, 690, 691, 692, 693, 694, 695, 696, 697, 698, 699, 700, 701, 702, 703, 704, 705, 706, 707, 708, 709, 710, 711, 712, 713, 714, 715, 716, 717, 718, 719, 720, 721, 722, 723, 724, 725, 726, 727, 728, 729, 730, 731, 732, 733, 734, 735, 736, 737, 738, 739, 740, 741, 742, 743, 744, 745, 746, 747, 748, 749, 750, 751, 752, 753, 754, 755, 756, 757, 758, 759, 760, 761, 762, 763, 764, 765, 766, 767, 768, 769, 770, 771, 772, 773, 646, 129, 131, 132, 133, 134, 135, 136, 137, 138, 139, 140, 141, 142, 143, 144, 145, 146, 147, 148, 149, 150, 151, 152, 153, 154, 155, 156, 157, 158, 159, 160, 161, 162, 163, 164, 165, 166, 167, 168, 169, 170, 171, 172, 173, 174, 175, 176, 177, 178, 179, 180, 181, 182, 183, 184, 185, 186, 187, 188, 189, 190, 191, 192, 193, 194, 195, 196, 197, 198, 199, 200, 201, 202, 203, 204, 205, 206, 207, 208, 209, 210, 211, 212, 213, 214, 215, 216, 217, 218, 219, 220, 221, 222, 223, 224, 225, 226, 227, 228, 229, 230, 231, 232, 233, 234, 235, 236, 237, 238, 239, 240, 241, 242, 243, 244, 245, 246, 247, 248, 249, 250, 251, 252, 253, 254, 255, 256, 257, 130, 387, 389, 390, 391, 392, 393, 394, 395, 396, 397, 398, 399, 400, 401, 402, 403, 404, 405, 406, 407, 408, 409, 410, 411, 412, 413, 414, 415, 416, 417, 418, 419, 420, 421, 422, 423, 424, 425, 426, 427, 428, 429, 430, 431, 432, 433, 434, 435, 436, 437, 438, 439, 440, 441, 442, 443, 444, 445, 446, 447, 448, 449, 450, 451, 452, 453, 454, 455, 456, 457, 458, 459, 460, 461, 462, 463, 464, 465, 466, 467, 468, 469, 470, 471, 472, 473, 474, 475, 476, 477, 478, 479, 480, 481, 482, 483, 484, 485, 486, 487, 488, 489, 490, 491, 492, 493, 494, 495, 496, 497, 498, 499, 500, 501, 502, 503, 504, 505, 506, 507, 508, 509, 510, 511, 512, 513, 514, 515, 388, 903, 905, 906, 907, 908, 909, 910, 911, 912, 913, 914, 915, 916, 917, 918, 919, 920, 921, 922, 923, 924, 925, 926, 927, 928, 929, 930, 931, 932, 933, 934, 935, 936, 937, 938, 939, 940, 941, 942, 943, 944, 945, 946, 947, 948, 949, 950, 951, 952, 953, 954, 955, 956, 957, 958, 959, 960, 961, 962, 963, 964, 965, 966, 967, 968, 969, 970, 971, 972, 973, 974, 975, 976, 977, 978, 979, 980, 981, 982, 983, 984, 985, 986, 987, 988, 989, 990, 991, 992, 993, 994, 995, 996, 997, 998, 999, 1000, 1001, 1002, 1003, 1004, 1005, 1006, 1007, 1008, 1009, 1010, 1011, 1012, 1013, 1014, 1015, 1016, 1017, 1018, 1019, 1020, 1021, 1022, 1023, 1024, 1025, 1026, 1027, 1028, 1029, 1030, 1031, 904), (130, 0, 259, 387), (0, 130, 257, 2), (2, 257, 256, 3), (3, 256, 255, 4), (4, 255, 254, 5), (5, 254, 253, 6), (6, 253, 252, 7), (7, 252, 251, 8), (8, 251, 250, 9), (9, 250, 249, 10), (10, 249, 248, 11), (11, 248, 247, 12), (12, 247, 246, 13), (13, 246, 245, 14), (14, 245, 244, 15), (15, 244, 243, 16), (16, 243, 242, 17), (17, 242, 241, 18), (18, 241, 240, 19), (19, 240, 239, 20), (20, 239, 238, 21), (21, 238, 237, 22), (22, 237, 236, 23), (23, 236, 235, 24), (24, 235, 234, 25), (25, 234, 233, 26), (26, 233, 232, 27), (27, 232, 231, 28), (28, 231, 230, 29), (29, 230, 229, 30), (30, 229, 228, 31), (31, 228, 227, 32), (32, 227, 226, 33), (33, 226, 225, 34), (34, 225, 224, 35), (35, 224, 223, 36), (36, 223, 222, 37), (37, 222, 221, 38), (38, 221, 220, 39), (39, 220, 219, 40), (40, 219, 218, 41), (41, 218, 217, 42), (42, 217, 216, 43), (43, 216, 215, 44), (44, 215, 214, 45), (45, 214, 213, 46), (46, 213, 212, 47), (47, 212, 211, 48), (48, 211, 210, 49), (49, 210, 209, 50), (50, 209, 208, 51), (51, 208, 207, 52), (52, 207, 206, 53), (53, 206, 205, 54), (54, 205, 204, 55), (55, 204, 203, 56), (56, 203, 202, 57), (57, 202, 201, 58), (58, 201, 200, 59), (59, 200, 199, 60), (60, 199, 198, 61), (61, 198, 197, 62), (62, 197, 196, 63), (63, 196, 195, 64), (64, 195, 194, 65), (65, 194, 193, 66), (66, 193, 192, 67), (67, 192, 191, 68), (68, 191, 190, 69), (69, 190, 189, 70), (70, 189, 188, 71), (71, 188, 187, 72), (72, 187, 186, 73), (73, 186, 185, 74), (74, 185, 184, 75), (75, 184, 183, 76), (76, 183, 182, 77), (77, 182, 181, 78), (78, 181, 180, 79), (79, 180, 179, 80), (80, 179, 178, 81), (81, 178, 177, 82), (82, 177, 176, 83), (83, 176, 175, 84), (84, 175, 174, 85), (85, 174, 173, 86), (86, 173, 172, 87), (87, 172, 171, 88), (88, 171, 170, 89), (89, 170, 169, 90), (90, 169, 168, 91), (91, 168, 167, 92), (92, 167, 166, 93), (93, 166, 165, 94), (94, 165, 164, 95), (95, 164, 163, 96), (96, 163, 162, 97), (97, 162, 161, 98), (98, 161, 160, 99), (99, 160, 159, 100), (100, 159, 158, 101), (101, 158, 157, 102), (102, 157, 156, 103), (103, 156, 155, 104), (104, 155, 154, 105), (105, 154, 153, 106), (106, 153, 152, 107), (107, 152, 151, 108), (108, 151, 150, 109), (109, 150, 149, 110), (110, 149, 148, 111), (111, 148, 147, 112), (112, 147, 146, 113), (113, 146, 145, 114), (114, 145, 144, 115), (115, 144, 143, 116), (116, 143, 142, 117), (117, 142, 141, 118), (118, 141, 140, 119), (119, 140, 139, 120), (120, 139, 138, 121), (121, 138, 137, 122), (122, 137, 136, 123), (123, 136, 135, 124), (124, 135, 134, 125), (125, 134, 133, 126), (126, 133, 132, 127), (127, 132, 131, 128), (128, 131, 129, 1), (258, 388, 515, 260), (260, 515, 514, 261), (261, 514, 513, 262), (262, 513, 512, 263), (263, 512, 511, 264), (264, 511, 510, 265), (265, 510, 509, 266), (266, 509, 508, 267), (267, 508, 507, 268), (268, 507, 506, 269), (269, 506, 505, 270), (270, 505, 504, 271), (271, 504, 503, 272), (272, 503, 502, 273), (273, 502, 501, 274), (274, 501, 500, 275), (275, 500, 499, 276), (276, 499, 498, 277), (277, 498, 497, 278), (278, 497, 496, 279), (279, 496, 495, 280), (280, 495, 494, 281), (281, 494, 493, 282), (282, 493, 492, 283), (283, 492, 491, 284), (284, 491, 490, 285), (285, 490, 489, 286), (286, 489, 488, 287), (287, 488, 487, 288), (288, 487, 486, 289), (289, 486, 485, 290), (290, 485, 484, 291), (291, 484, 483, 292), (292, 483, 482, 293), (293, 482, 481, 294), (294, 481, 480, 295), (295, 480, 479, 296), (296, 479, 478, 297), (297, 478, 477, 298), (298, 477, 476, 299), (299, 476, 475, 300), (300, 475, 474, 301), (301, 474, 473, 302), (302, 473, 472, 303), (303, 472, 471, 304), (304, 471, 470, 305), (305, 470, 469, 306), (306, 469, 468, 307), (307, 468, 467, 308), (308, 467, 466, 309), (309, 466, 465, 310), (310, 465, 464, 311), (311, 464, 463, 312), (312, 463, 462, 313), (313, 462, 461, 314), (314, 461, 460, 315), (315, 460, 459, 316), (316, 459, 458, 317), (317, 458, 457, 318), (318, 457, 456, 319), (319, 456, 455, 320), (320, 455, 454, 321), (321, 454, 453, 322), (322, 453, 452, 323), (323, 452, 451, 324), (324, 451, 450, 325), (325, 450, 449, 326), (326, 449, 448, 327), (327, 448, 447, 328), (328, 447, 446, 329), (329, 446, 445, 330), (330, 445, 444, 331), (331, 444, 443, 332), (332, 443, 442, 333), (333, 442, 441, 334), (334, 441, 440, 335), (335, 440, 439, 336), (336, 439, 438, 337), (337, 438, 437, 338), (338, 437, 436, 339), (339, 436, 435, 340), (340, 435, 434, 341), (341, 434, 433, 342), (342, 433, 432, 343), (343, 432, 431, 344), (344, 431, 430, 345), (345, 430, 429, 346), (346, 429, 428, 347), (347, 428, 427, 348), (348, 427, 426, 349), (349, 426, 425, 350), (350, 425, 424, 351), (351, 424, 423, 352), (352, 423, 422, 353), (353, 422, 421, 354), (354, 421, 420, 355), (355, 420, 419, 356), (356, 419, 418, 357), (357, 418, 417, 358), (358, 417, 416, 359), (359, 416, 415, 360), (360, 415, 414, 361), (361, 414, 413, 362), (362, 413, 412, 363), (363, 412, 411, 364), (364, 411, 410, 365), (365, 410, 409, 366), (366, 409, 408, 367), (367, 408, 407, 368), (368, 407, 406, 369), (369, 406, 405, 370), (370, 405, 404, 371), (371, 404, 403, 372), (372, 403, 402, 373), (373, 402, 401, 374), (374, 401, 400, 375), (375, 400, 399, 376), (376, 399, 398, 377), (377, 398, 397, 378), (378, 397, 396, 379), (379, 396, 395, 380), (380, 395, 394, 381), (381, 394, 393, 382), (382, 393, 392, 383), (383, 392, 391, 384), (384, 391, 390, 385), (385, 390, 389, 386), (386, 389, 387, 259), (904, 774, 517, 645), (903, 775, 902, 905), (905, 902, 901, 906), (906, 901, 900, 907), (907, 900, 899, 908), (908, 899, 898, 909), (909, 898, 897, 910), (910, 897, 896, 911), (911, 896, 895, 912), (912, 895, 894, 913), (913, 894, 893, 914), (914, 893, 892, 915), (915, 892, 891, 916), (916, 891, 890, 917), (917, 890, 889, 918), (918, 889, 888, 919), (919, 888, 887, 920), (920, 887, 886, 921), (921, 886, 885, 922), (922, 885, 884, 923), (923, 884, 883, 924), (924, 883, 882, 925), (925, 882, 881, 926), (926, 881, 880, 927), (927, 880, 879, 928), (928, 879, 878, 929), (929, 878, 877, 930), (930, 877, 876, 931), (931, 876, 875, 932), (932, 875, 874, 933), (933, 874, 873, 934), (934, 873, 872, 935), (935, 872, 871, 936), (936, 871, 870, 937), (937, 870, 869, 938), (938, 869, 868, 939), (939, 868, 867, 940), (940, 867, 866, 941), (941, 866, 865, 942), (942, 865, 864, 943), (943, 864, 863, 944), (944, 863, 862, 945), (945, 862, 861, 946), (946, 861, 860, 947), (947, 860, 859, 948), (948, 859, 858, 949), (949, 858, 857, 950), (950, 857, 856, 951), (951, 856, 855, 952), (952, 855, 854, 953), (953, 854, 853, 954), (954, 853, 852, 955), (955, 852, 851, 956), (956, 851, 850, 957), (957, 850, 849, 958), (958, 849, 848, 959), (959, 848, 847, 960), (960, 847, 846, 961), (961, 846, 845, 962), (962, 845, 844, 963), (963, 844, 843, 964), (964, 843, 842, 965), (965, 842, 841, 966), (966, 841, 840, 967), (967, 840, 839, 968), (968, 839, 838, 969), (969, 838, 837, 970), (970, 837, 836, 971), (971, 836, 835, 972), (972, 835, 834, 973), (973, 834, 833, 974), (974, 833, 832, 975), (975, 832, 831, 976), (976, 831, 830, 977), (977, 830, 829, 978), (978, 829, 828, 979), (979, 828, 827, 980), (980, 827, 826, 981), (981, 826, 825, 982), (982, 825, 824, 983), (983, 824, 823, 984), (984, 823, 822, 985), (985, 822, 821, 986), (986, 821, 820, 987), (987, 820, 819, 988), (988, 819, 818, 989), (989, 818, 817, 990), (990, 817, 816, 991), (991, 816, 815, 992), (992, 815, 814, 993), (993, 814, 813, 994), (994, 813, 812, 995), (995, 812, 811, 996), (996, 811, 810, 997), (997, 810, 809, 998), (998, 809, 808, 999), (999, 808, 807, 1000), (1000, 807, 806, 1001), (1001, 806, 805, 1002), (1002, 805, 804, 1003), (1003, 804, 803, 1004), (1004, 803, 802, 1005), (1005, 802, 801, 1006), (1006, 801, 800, 1007), (1007, 800, 799, 1008), (1008, 799, 798, 1009), (1009, 798, 797, 1010), (1010, 797, 796, 1011), (1011, 796, 795, 1012), (1012, 795, 794, 1013), (1013, 794, 793, 1014), (1014, 793, 792, 1015), (1015, 792, 791, 1016), (1016, 791, 790, 1017), (1017, 790, 789, 1018), (1018, 789, 788, 1019), (1019, 788, 787, 1020), (1020, 787, 786, 1021), (1021, 786, 785, 1022), (1022, 785, 784, 1023), (1023, 784, 783, 1024), (1024, 783, 782, 1025), (1025, 782, 781, 1026), (1026, 781, 780, 1027), (1027, 780, 779, 1028), (1028, 779, 778, 1029), (1029, 778, 777, 1030), (1030, 777, 776, 1031), (1031, 776, 774, 904), (516, 646, 773, 518), (518, 773, 772, 519), (519, 772, 771, 520), (520, 771, 770, 521), (521, 770, 769, 522), (522, 769, 768, 523), (523, 768, 767, 524), (524, 767, 766, 525), (525, 766, 765, 526), (526, 765, 764, 527), (527, 764, 763, 528), (528, 763, 762, 529), (529, 762, 761, 530), (530, 761, 760, 531), (531, 760, 759, 532), (532, 759, 758, 533), (533, 758, 757, 534), (534, 757, 756, 535), (535, 756, 755, 536), (536, 755, 754, 537), (537, 754, 753, 538), (538, 753, 752, 539), (539, 752, 751, 540), (540, 751, 750, 541), (541, 750, 749, 542), (542, 749, 748, 543), (543, 748, 747, 544), (544, 747, 746, 545), (545, 746, 745, 546), (546, 745, 744, 547), (547, 744, 743, 548), (548, 743, 742, 549), (549, 742, 741, 550), (550, 741, 740, 551), (551, 740, 739, 552), (552, 739, 738, 553), (553, 738, 737, 554), (554, 737, 736, 555), (555, 736, 735, 556), (556, 735, 734, 557), (557, 734, 733, 558), (558, 733, 732, 559), (559, 732, 731, 560), (560, 731, 730, 561), (561, 730, 729, 562), (562, 729, 728, 563), (563, 728, 727, 564), (564, 727, 726, 565), (565, 726, 725, 566), (566, 725, 724, 567), (567, 724, 723, 568), (568, 723, 722, 569), (569, 722, 721, 570), (570, 721, 720, 571), (571, 720, 719, 572), (572, 719, 718, 573), (573, 718, 717, 574), (574, 717, 716, 575), (575, 716, 715, 576), (576, 715, 714, 577), (577, 714, 713, 578), (578, 713, 712, 579), (579, 712, 711, 580), (580, 711, 710, 581), (581, 710, 709, 582), (582, 709, 708, 583), (583, 708, 707, 584), (584, 707, 706, 585), (585, 706, 705, 586), (586, 705, 704, 587), (587, 704, 703, 588), (588, 703, 702, 589), (589, 702, 701, 590), (590, 701, 700, 591), (591, 700, 699, 592), (592, 699, 698, 593), (593, 698, 697, 594), (594, 697, 696, 595), (595, 696, 695, 596), (596, 695, 694, 597), (597, 694, 693, 598), (598, 693, 692, 599), (599, 692, 691, 600), (600, 691, 690, 601), (601, 690, 689, 602), (602, 689, 688, 603), (603, 688, 687, 604), (604, 687, 686, 605), (605, 686, 685, 606), (606, 685, 684, 607), (607, 684, 683, 608), (608, 683, 682, 609), (609, 682, 681, 610), (610, 681, 680, 611), (611, 680, 679, 612), (612, 679, 678, 613), (613, 678, 677, 614), (614, 677, 676, 615), (615, 676, 675, 616), (616, 675, 674, 617), (617, 674, 673, 618), (618, 673, 672, 619), (619, 672, 671, 620), (620, 671, 670, 621), (621, 670, 669, 622), (622, 669, 668, 623), (623, 668, 667, 624), (624, 667, 666, 625), (625, 666, 665, 626), (626, 665, 664, 627), (627, 664, 663, 628), (628, 663, 662, 629), (629, 662, 661, 630), (630, 661, 660, 631), (631, 660, 659, 632), (632, 659, 658, 633), (633, 658, 657, 634), (634, 657, 656, 635), (635, 656, 655, 636), (636, 655, 654, 637), (637, 654, 653, 638), (638, 653, 652, 639), (639, 652, 651, 640), (640, 651, 650, 641), (641, 650, 649, 642), (642, 649, 648, 643), (643, 648, 647, 644), (644, 647, 645, 517), (646, 516, 1, 129)])
_uv = me_cube.uv_layers.new(name='UVMap')
_uv.uv.foreach_set('vector', [0.375, 0.7614, 0.625, 0.7614, 0.625, 0.9984, 0.375, 0.9984, 0.625, 0.5285, 0.625, 0.5281, 0.625, 0.5278, 0.625, 0.5274, 0.625, 0.5271, 0.625, 0.5267, 0.625, 0.5264, 0.625, 0.526, 0.6251, 0.5257, 0.6251, 0.5253, 0.6251, 0.525, 0.6251, 0.5246, 0.6251, 0.5243, 0.6251, 0.524, 0.6252, 0.5236, 0.6252, 0.5233, 0.6252, 0.5229, 0.6252, 0.5226, 0.6253, 0.5222, 0.6253, 0.5219, 0.6253, 0.5216, 0.6254, 0.5212, 0.6254, 0.5209, 0.6255, 0.5205, 0.6255, 0.5202, 0.6255, 0.5199, 0.6256, 0.5195, 0.6256, 0.5192, 0.6257, 0.5189, 0.6257, 0.5186, 0.6258, 0.5182, 0.6258, 0.5179, 0.6259, 0.5176, 0.6259, 0.5173, 0.626, 0.5169, 0.626, 0.5166, 0.6261, 0.5163, 0.6262, 0.516, 0.6262, 0.5157, 0.6263, 0.5154, 0.6263, 0.5151, 0.6264, 0.5147, 0.6265, 0.5144, 0.6265, 0.5141, 0.6266, 0.5138, 0.6267, 0.5135, 0.6268, 0.5132, 0.6268, 0.5129, 0.6269, 0.5127, 0.627, 0.5124, 0.6271, 0.5121, 0.6272, 0.5118, 0.6272, 0.5115, 0.6273, 0.5112, 0.6274, 0.511, 0.6275, 0.5107, 0.6276, 0.5104, 0.6277, 0.5101, 0.6278, 0.5099, 0.6279, 0.5096, 0.628, 0.5094, 0.628, 0.5091, 0.6281, 0.5088, 0.6282, 0.5086, 0.6283, 0.5083, 0.6284, 0.5081, 0.6285, 0.5079, 0.6286, 0.5076, 0.6287, 0.5074, 0.6288, 0.5071, 0.629, 0.5069, 0.6291, 0.5067, 0.6292, 0.5065, 0.6293, 0.5062, 0.6294, 0.506, 0.6295, 0.5058, 0.6296, 0.5056, 0.6297, 0.5054, 0.6298, 0.5052, 0.6299, 0.505, 0.6301, 0.5048, 0.6302, 0.5046, 0.6303, 0.5044, 0.6304, 0.5042, 0.6305, 0.5041, 0.6307, 0.5039, 0.6308, 0.5037, 0.6309, 0.5035, 0.631, 0.5034, 0.6311, 0.5032, 0.6313, 0.503, 0.6314, 0.5029, 0.6315, 0.5027, 0.6316, 0.5026, 0.6318, 0.5024, 0.6319, 0.5023, 0.632, 0.5022, 0.6322, 0.502, 0.6323, 0.5019, 0.6324, 0.5018, 0.6326, 0.5017, 0.6327, 0.5015, 0.6328, 0.5014, 0.6329, 0.5013, 0.6331, 0.5012, 0.6332, 0.5011, 0.6334, 0.501, 0.6335, 0.5009, 0.6336, 0.5009, 0.6338, 0.5008, 0.6339, 0.5007, 0.634, 0.5006, 0.6342, 0.5005, 0.6343, 0.5005, 0.6344, 0.5004, 0.6346, 0.5004, 0.6347, 0.5003, 0.6349, 0.5003, 0.635, 0.5002, 0.6351, 0.5002, 0.6353, 0.5001, 0.6354, 0.5001, 0.6356, 0.5001, 0.6357, 0.5001, 0.6358, 0.5, 0.636, 0.5, 0.6361, 0.5, 0.6362, 0.5, 0.6364, 0.5, 0.8734, 0.5, 0.8734, 0.5, 0.8735, 0.5, 0.8735, 0.5, 0.8735, 0.5, 0.8735, 0.5, 0.8735, 0.5, 0.8736, 0.5, 0.8736, 0.5, 0.8736, 0.5, 0.8736, 0.5, 0.8736, 0.5, 0.8737, 0.5, 0.8737, 0.5, 0.8737, 0.5001, 0.8737, 0.5001, 0.8737, 0.5001, 0.8737, 0.5001, 0.8738, 0.5001, 0.8738, 0.5001, 0.8738, 0.5001, 0.8738, 0.5001, 0.8738, 0.5001, 0.8739, 0.5002, 0.8739, 0.5002, 0.8739, 0.5002, 0.8739, 0.5002, 0.8739, 0.5002, 0.874, 0.5002, 0.874, 0.5002, 0.874, 0.5003, 0.874, 0.5003, 0.874, 0.5003, 0.874, 0.5003, 0.8741, 0.5003, 0.8741, 0.5004, 0.8741, 0.5004, 0.8741, 0.5004, 0.8741, 0.5004, 0.8741, 0.5004, 0.8742, 0.5005, 0.8742, 0.5005, 0.8742, 0.5005, 0.8742, 0.5005, 0.8742, 0.5006, 0.8743, 0.5006, 0.8743, 0.5006, 0.8743, 0.5006, 0.8743, 0.5007, 0.8743, 0.5007, 0.8743, 0.5007, 0.8743, 0.5007, 0.8744, 0.5008, 0.8744, 0.5008, 0.8744, 0.5008, 0.8744, 0.5009, 0.8744, 0.5009, 0.8744, 0.5009, 0.8745, 0.501, 0.8745, 0.501, 0.8745, 0.501, 0.8745, 0.5011, 0.8745, 0.5011, 0.8745, 0.5011, 0.8745, 0.5012, 0.8746, 0.5012, 0.8746, 0.5012, 0.8746, 0.5013, 0.8746, 0.5013, 0.8746, 0.5013, 0.8746, 0.5014, 0.8746, 0.5014, 0.8746, 0.5014, 0.8747, 0.5015, 0.8747, 0.5015, 0.8747, 0.5016, 0.8747, 0.5016, 0.8747, 0.5016, 0.8747, 0.5017, 0.8747, 0.5017, 0.8747, 0.5018, 0.8747, 0.5018, 0.8748, 0.5018, 0.8748, 0.5019, 0.8748, 0.5019, 0.8748, 0.502, 0.8748, 0.502, 0.8748, 0.502, 0.8748, 0.5021, 0.8748, 0.5021, 0.8748, 0.5022, 0.8748, 0.5022, 0.8748, 0.5023, 0.8749, 0.5023, 0.8749, 0.5023, 0.8749, 0.5024, 0.8749, 0.5024, 0.8749, 0.5025, 0.8749, 0.5025, 0.8749, 0.5026, 0.8749, 0.5026, 0.8749, 0.5027, 0.8749, 0.5027, 0.8749, 0.5028, 0.8749, 0.5028, 0.8749, 0.5028, 0.8749, 0.5029, 0.8749, 0.5029, 0.875, 0.503, 0.875, 0.503, 0.875, 0.5031, 0.875, 0.5031, 0.875, 0.5032, 0.875, 0.5032, 0.875, 0.5033, 0.875, 0.5033, 0.875, 0.5034, 0.875, 0.5034, 0.875, 0.5035, 0.875, 0.5035, 0.875, 0.5036, 0.875, 0.5036, 0.875, 0.5037, 0.875, 0.5037, 0.875, 0.5038, 0.875, 0.5038, 0.875, 0.5038, 0.875, 0.5039, 0.875, 0.5039, 0.875, 0.7461, 0.875, 0.7461, 0.875, 0.7462, 0.875, 0.7462, 0.875, 0.7462, 0.875, 0.7463, 0.875, 0.7463, 0.875, 0.7464, 0.875, 0.7464, 0.875, 0.7465, 0.875, 0.7465, 0.875, 0.7466, 0.875, 0.7466, 0.875, 0.7467, 0.875, 0.7467, 0.875, 0.7468, 0.875, 0.7468, 0.875, 0.7469, 0.875, 0.7469, 0.875, 0.747, 0.875, 0.747, 0.8749, 0.7471, 0.8749, 0.7471, 0.8749, 0.7472, 0.8749, 0.7472, 0.8749, 0.7472, 0.8749, 0.7473, 0.8749, 0.7473, 0.8749, 0.7474, 0.8749, 0.7474, 0.8749, 0.7475, 0.8749, 0.7475, 0.8749, 0.7476, 0.8749, 0.7476, 0.8749, 0.7477, 0.8749, 0.7477, 0.8748, 0.7477, 0.8748, 0.7478, 0.8748, 0.7478, 0.8748, 0.7479, 0.8748, 0.7479, 0.8748, 0.748, 0.8748, 0.748, 0.8748, 0.748, 0.8748, 0.7481, 0.8748, 0.7481, 0.8748, 0.7482, 0.8747, 0.7482, 0.8747, 0.7482, 0.8747, 0.7483, 0.8747, 0.7483, 0.8747, 0.7484, 0.8747, 0.7484, 0.8747, 0.7484, 0.8747, 0.7485, 0.8747, 0.7485, 0.8746, 0.7486, 0.8746, 0.7486, 0.8746, 0.7486, 0.8746, 0.7487, 0.8746, 0.7487, 0.8746, 0.7487, 0.8746, 0.7488, 0.8746, 0.7488, 0.8745, 0.7488, 0.8745, 0.7489, 0.8745, 0.7489, 0.8745, 0.7489, 0.8745, 0.749, 0.8745, 0.749, 0.8745, 0.749, 0.8744, 0.7491, 0.8744, 0.7491, 0.8744, 0.7491, 0.8744, 0.7492, 0.8744, 0.7492, 0.8744, 0.7492, 0.8743, 0.7493, 0.8743, 0.7493, 0.8743, 0.7493, 0.8743, 0.7493, 0.8743, 0.7494, 0.8743, 0.7494, 0.8742, 0.7494, 0.8742, 0.7494, 0.8742, 0.7495, 0.8742, 0.7495, 0.8742, 0.7495, 0.8742, 0.7495, 0.8741, 0.7496, 0.8741, 0.7496, 0.8741, 0.7496, 0.8741, 0.7496, 0.8741, 0.7496, 0.8741, 0.7497, 0.874, 0.7497, 0.874, 0.7497, 0.874, 0.7497, 0.874, 0.7497, 0.874, 0.7498, 0.874, 0.7498, 0.8739, 0.7498, 0.8739, 0.7498, 0.8739, 0.7498, 0.8739, 0.7498, 0.8739, 0.7498, 0.8738, 0.7499, 0.8738, 0.7499, 0.8738, 0.7499, 0.8738, 0.7499, 0.8738, 0.7499, 0.8737, 0.7499, 0.8737, 0.7499, 0.8737, 0.7499, 0.8737, 0.7499, 0.8737, 0.7499, 0.8737, 0.75, 0.8736, 0.75, 0.8736, 0.75, 0.8736, 0.75, 0.8736, 0.75, 0.8736, 0.75, 0.8735, 0.75, 0.8735, 0.75, 0.8735, 0.75, 0.8735, 0.75, 0.8735, 0.75, 0.8734, 0.75, 0.8734, 0.75, 0.6364, 0.75, 0.6362, 0.75, 0.6361, 0.75, 0.636, 0.75, 0.6358, 0.75, 0.6357, 0.7499, 0.6356, 0.7499, 0.6354, 0.7499, 0.6353, 0.7499, 0.6351, 0.7498, 0.635, 0.7498, 0.6349, 0.7497, 0.6347, 0.7497, 0.6346, 0.7496, 0.6344, 0.7496, 0.6343, 0.7495, 0.6342, 0.7495, 0.634, 0.7494, 0.6339, 0.7493, 0.6338, 0.7492, 0.6336, 0.7491, 0.6335, 0.7491, 0.6334, 0.749, 0.6332, 0.7489, 0.6331, 0.7488, 0.6329, 0.7487, 0.6328, 0.7486, 0.6327, 0.7485, 0.6326, 0.7483, 0.6324, 0.7482, 0.6323, 0.7481, 0.6322, 0.748, 0.632, 0.7478, 0.6319, 0.7477, 0.6318, 0.7476, 0.6316, 0.7474, 0.6315, 0.7473, 0.6314, 0.7471, 0.6313, 0.747, 0.6311, 0.7468, 0.631, 0.7466, 0.6309, 0.7465, 0.6308, 0.7463, 0.6307, 0.7461, 0.6305, 0.7459, 0.6304, 0.7458, 0.6303, 0.7456, 0.6302, 0.7454, 0.6301, 0.7452, 0.6299, 0.745, 0.6298, 0.7448, 0.6297, 0.7446, 0.6296, 0.7444, 0.6295, 0.7442, 0.6294, 0.744, 0.6293, 0.7438, 0.6292, 0.7435, 0.6291, 0.7433, 0.629, 0.7431, 0.6288, 0.7429, 0.6287, 0.7426, 0.6286, 0.7424, 0.6285, 0.7421, 0.6284, 0.7419, 0.6283, 0.7417, 0.6282, 0.7414, 0.6281, 0.7412, 0.628, 0.7409, 0.628, 0.7406, 0.6279, 0.7404, 0.6278, 0.7401, 0.6277, 0.7399, 0.6276, 0.7396, 0.6275, 0.7393, 0.6274, 0.739, 0.6273, 0.7388, 0.6272, 0.7385, 0.6272, 0.7382, 0.6271, 0.7379, 0.627, 0.7376, 0.6269, 0.7373, 0.6268, 0.7371, 0.6268, 0.7368, 0.6267, 0.7365, 0.6266, 0.7362, 0.6265, 0.7359, 0.6265, 0.7356, 0.6264, 0.7353, 0.6263, 0.7349, 0.6263, 0.7346, 0.6262, 0.7343, 0.6262, 0.734, 0.6261, 0.7337, 0.626, 0.7334, 0.626, 0.7331, 0.6259, 0.7327, 0.6259, 0.7324, 0.6258, 0.7321, 0.6258, 0.7318, 0.6257, 0.7314, 0.6257, 0.7311, 0.6256, 0.7308, 0.6256, 0.7305, 0.6255, 0.7301, 0.6255, 0.7298, 0.6255, 0.7295, 0.6254, 0.7291, 0.6254, 0.7288, 0.6253, 0.7284, 0.6253, 0.7281, 0.6253, 0.7278, 0.6252, 0.7274, 0.6252, 0.7271, 0.6252, 0.7267, 0.6252, 0.7264, 0.6251, 0.726, 0.6251, 0.7257, 0.6251, 0.7254, 0.6251, 0.725, 0.6251, 0.7247, 0.6251, 0.7243, 0.625, 0.724, 0.625, 0.7236, 0.625, 0.7233, 0.625, 0.7229, 0.625, 0.7226, 0.625, 0.7222, 0.625, 0.7219, 0.625, 0.7215, 0.125, 0.5039, 0.125, 0.5039, 0.125, 0.5038, 0.125, 0.5038, 0.125, 0.5038, 0.125, 0.5037, 0.125, 0.5037, 0.125, 0.5036, 0.125, 0.5036, 0.125, 0.5035, 0.125, 0.5035, 0.125, 0.5034, 0.125, 0.5034, 0.125, 0.5033, 0.125, 0.5033, 0.125, 0.5032, 0.125, 0.5032, 0.125, 0.5031, 0.125, 0.5031, 0.125, 0.503, 0.125, 0.503, 0.1251, 0.5029, 0.1251, 0.5029, 0.1251, 0.5028, 0.1251, 0.5028, 0.1251, 0.5028, 0.1251, 0.5027, 0.1251, 0.5027, 0.1251, 0.5026, 0.1251, 0.5026, 0.1251, 0.5025, 0.1251, 0.5025, 0.1251, 0.5024, 0.1251, 0.5024, 0.1251, 0.5023, 0.1251, 0.5023, 0.1252, 0.5023, 0.1252, 0.5022, 0.1252, 0.5022, 0.1252, 0.5021, 0.1252, 0.5021, 0.1252, 0.502, 0.1252, 0.502, 0.1252, 0.502, 0.1252, 0.5019, 0.1252, 0.5019, 0.1252, 0.5018, 0.1253, 0.5018, 0.1253, 0.5018, 0.1253, 0.5017, 0.1253, 0.5017, 0.1253, 0.5016, 0.1253, 0.5016, 0.1253, 0.5016, 0.1253, 0.5015, 0.1253, 0.5015, 0.1254, 0.5014, 0.1254, 0.5014, 0.1254, 0.5014, 0.1254, 0.5013, 0.1254, 0.5013, 0.1254, 0.5013, 0.1254, 0.5012, 0.1254, 0.5012, 0.1255, 0.5012, 0.1255, 0.5011, 0.1255, 0.5011, 0.1255, 0.5011, 0.1255, 0.501, 0.1255, 0.501, 0.1255, 0.501, 0.1256, 0.5009, 0.1256, 0.5009, 0.1256, 0.5009, 0.1256, 0.5008, 0.1256, 0.5008, 0.1256, 0.5008, 0.1257, 0.5007, 0.1257, 0.5007, 0.1257, 0.5007, 0.1257, 0.5007, 0.1257, 0.5006, 0.1257, 0.5006, 0.1258, 0.5006, 0.1258, 0.5006, 0.1258, 0.5005, 0.1258, 0.5005, 0.1258, 0.5005, 0.1258, 0.5005, 0.1259, 0.5004, 0.1259, 0.5004, 0.1259, 0.5004, 0.1259, 0.5004, 0.1259, 0.5004, 0.1259, 0.5003, 0.126, 0.5003, 0.126, 0.5003, 0.126, 0.5003, 0.126, 0.5003, 0.126, 0.5002, 0.126, 0.5002, 0.1261, 0.5002, 0.1261, 0.5002, 0.1261, 0.5002, 0.1261, 0.5002, 0.1261, 0.5002, 0.1262, 0.5001, 0.1262, 0.5001, 0.1262, 0.5001, 0.1262, 0.5001, 0.1262, 0.5001, 0.1263, 0.5001, 0.1263, 0.5001, 0.1263, 0.5001, 0.1263, 0.5001, 0.1263, 0.5, 0.1263, 0.5, 0.1264, 0.5, 0.1264, 0.5, 0.1264, 0.5, 0.1264, 0.5, 0.1264, 0.5, 0.1265, 0.5, 0.1265, 0.5, 0.1265, 0.5, 0.1265, 0.5, 0.1265, 0.5, 0.1266, 0.5, 0.1266, 0.5, 0.3636, 0.5, 0.3638, 0.5, 0.3639, 0.5, 0.364, 0.5, 0.3642, 0.5, 0.3643, 0.5001, 0.3644, 0.5001, 0.3646, 0.5001, 0.3647, 0.5001, 0.3649, 0.5002, 0.365, 0.5002, 0.3651, 0.5003, 0.3653, 0.5003, 0.3654, 0.5004, 0.3656, 0.5004, 0.3657, 0.5005, 0.3658, 0.5005, 0.366, 0.5006, 0.3661, 0.5007, 0.3662, 0.5008, 0.3664, 0.5009, 0.3665, 0.5009, 0.3666, 0.501, 0.3668, 0.5011, 0.3669, 0.5012, 0.3671, 0.5013, 0.3672, 0.5014, 0.3673, 0.5015, 0.3674, 0.5017, 0.3676, 0.5018, 0.3677, 0.5019, 0.3678, 0.502, 0.368, 0.5022, 0.3681, 0.5023, 0.3682, 0.5024, 0.3684, 0.5026, 0.3685, 0.5027, 0.3686, 0.5029, 0.3687, 0.503, 0.3689, 0.5032, 0.369, 0.5034, 0.3691, 0.5035, 0.3692, 0.5037, 0.3693, 0.5039, 0.3695, 0.5041, 0.3696, 0.5042, 0.3697, 0.5044, 0.3698, 0.5046, 0.3699, 0.5048, 0.3701, 0.505, 0.3702, 0.5052, 0.3703, 0.5054, 0.3704, 0.5056, 0.3705, 0.5058, 0.3706, 0.506, 0.3707, 0.5062, 0.3708, 0.5065, 0.3709, 0.5067, 0.371, 0.5069, 0.3712, 0.5071, 0.3713, 0.5074, 0.3714, 0.5076, 0.3715, 0.5079, 0.3716, 0.5081, 0.3717, 0.5083, 0.3718, 0.5086, 0.3719, 0.5088, 0.372, 0.5091, 0.372, 0.5094, 0.3721, 0.5096, 0.3722, 0.5099, 0.3723, 0.5101, 0.3724, 0.5104, 0.3725, 0.5107, 0.3726, 0.511, 0.3727, 0.5112, 0.3728, 0.5115, 0.3728, 0.5118, 0.3729, 0.5121, 0.373, 0.5124, 0.3731, 0.5127, 0.3732, 0.5129, 0.3732, 0.5132, 0.3733, 0.5135, 0.3734, 0.5138, 0.3735, 0.5141, 0.3735, 0.5144, 0.3736, 0.5147, 0.3737, 0.5151, 0.3737, 0.5154, 0.3738, 0.5157, 0.3738, 0.516, 0.3739, 0.5163, 0.374, 0.5166, 0.374, 0.5169, 0.3741, 0.5173, 0.3741, 0.5176, 0.3742, 0.5179, 0.3742, 0.5182, 0.3743, 0.5186, 0.3743, 0.5189, 0.3744, 0.5192, 0.3744, 0.5195, 0.3745, 0.5199, 0.3745, 0.5202, 0.3745, 0.5205, 0.3746, 0.5209, 0.3746, 0.5212, 0.3747, 0.5216, 0.3747, 0.5219, 0.3747, 0.5222, 0.3748, 0.5226, 0.3748, 0.5229, 0.3748, 0.5233, 0.3748, 0.5236, 0.3749, 0.524, 0.3749, 0.5243, 0.3749, 0.5246, 0.3749, 0.525, 0.3749, 0.5253, 0.3749, 0.5257, 0.375, 0.526, 0.375, 0.5264, 0.375, 0.5267, 0.375, 0.5271, 0.375, 0.5274, 0.375, 0.5278, 0.375, 0.5281, 0.375, 0.5285, 0.375, 0.7215, 0.375, 0.7219, 0.375, 0.7222, 0.375, 0.7226, 0.375, 0.7229, 0.375, 0.7233, 0.375, 0.7236, 0.375, 0.724, 0.3749, 0.7243, 0.3749, 0.7247, 0.3749, 0.725, 0.3749, 0.7254, 0.3749, 0.7257, 0.3749, 0.726, 0.3748, 0.7264, 0.3748, 0.7267, 0.3748, 0.7271, 0.3748, 0.7274, 0.3747, 0.7278, 0.3747, 0.7281, 0.3747, 0.7284, 0.3746, 0.7288, 0.3746, 0.7291, 0.3745, 0.7295, 0.3745, 0.7298, 0.3745, 0.7301, 0.3744, 0.7305, 0.3744, 0.7308, 0.3743, 0.7311, 0.3743, 0.7314, 0.3742, 0.7318, 0.3742, 0.7321, 0.3741, 0.7324, 0.3741, 0.7327, 0.374, 0.7331, 0.374, 0.7334, 0.3739, 0.7337, 0.3738, 0.734, 0.3738, 0.7343, 0.3737, 0.7346, 0.3737, 0.7349, 0.3736, 0.7353, 0.3735, 0.7356, 0.3735, 0.7359, 0.3734, 0.7362, 0.3733, 0.7365, 0.3732, 0.7368, 0.3732, 0.7371, 0.3731, 0.7373, 0.373, 0.7376, 0.3729, 0.7379, 0.3728, 0.7382, 0.3728, 0.7385, 0.3727, 0.7388, 0.3726, 0.739, 0.3725, 0.7393, 0.3724, 0.7396, 0.3723, 0.7399, 0.3722, 0.7401, 0.3721, 0.7404, 0.372, 0.7406, 0.372, 0.7409, 0.3719, 0.7412, 0.3718, 0.7414, 0.3717, 0.7417, 0.3716, 0.7419, 0.3715, 0.7421, 0.3714, 0.7424, 0.3713, 0.7426, 0.3712, 0.7429, 0.371, 0.7431, 0.3709, 0.7433, 0.3708, 0.7435, 0.3707, 0.7438, 0.3706, 0.744, 0.3705, 0.7442, 0.3704, 0.7444, 0.3703, 0.7446, 0.3702, 0.7448, 0.3701, 0.745, 0.3699, 0.7452, 0.3698, 0.7454, 0.3697, 0.7456, 0.3696, 0.7458, 0.3695, 0.7459, 0.3693, 0.7461, 0.3692, 0.7463, 0.3691, 0.7465, 0.369, 0.7466, 0.3689, 0.7468, 0.3687, 0.747, 0.3686, 0.7471, 0.3685, 0.7473, 0.3684, 0.7474, 0.3682, 0.7476, 0.3681, 0.7477, 0.368, 0.7478, 0.3678, 0.748, 0.3677, 0.7481, 0.3676, 0.7482, 0.3674, 0.7483, 0.3673, 0.7485, 0.3672, 0.7486, 0.3671, 0.7487, 0.3669, 0.7488, 0.3668, 0.7489, 0.3666, 0.749, 0.3665, 0.7491, 0.3664, 0.7491, 0.3662, 0.7492, 0.3661, 0.7493, 0.366, 0.7494, 0.3658, 0.7495, 0.3657, 0.7495, 0.3656, 0.7496, 0.3654, 0.7496, 0.3653, 0.7497, 0.3651, 0.7497, 0.365, 0.7498, 0.3649, 0.7498, 0.3647, 0.7499, 0.3646, 0.7499, 0.3644, 0.7499, 0.3643, 0.7499, 0.3642, 0.75, 0.364, 0.75, 0.3639, 0.75, 0.3638, 0.75, 0.3636, 0.75, 0.1266, 0.75, 0.1266, 0.75, 0.1265, 0.75, 0.1265, 0.75, 0.1265, 0.75, 0.1265, 0.75, 0.1265, 0.75, 0.1264, 0.75, 0.1264, 0.75, 0.1264, 0.75, 0.1264, 0.75, 0.1264, 0.75, 0.1263, 0.75, 0.1263, 0.75, 0.1263, 0.7499, 0.1263, 0.7499, 0.1263, 0.7499, 0.1263, 0.7499, 0.1262, 0.7499, 0.1262, 0.7499, 0.1262, 0.7499, 0.1262, 0.7499, 0.1262, 0.7499, 0.1261, 0.7498, 0.1261, 0.7498, 0.1261, 0.7498, 0.1261, 0.7498, 0.1261, 0.7498, 0.126, 0.7498, 0.126, 0.7498, 0.126, 0.7497, 0.126, 0.7497, 0.126, 0.7497, 0.126, 0.7497, 0.1259, 0.7497, 0.1259, 0.7496, 0.1259, 0.7496, 0.1259, 0.7496, 0.1259, 0.7496, 0.1259, 0.7496, 0.1258, 0.7495, 0.1258, 0.7495, 0.1258, 0.7495, 0.1258, 0.7495, 0.1258, 0.7494, 0.1258, 0.7494, 0.1257, 0.7494, 0.1257, 0.7494, 0.1257, 0.7493, 0.1257, 0.7493, 0.1257, 0.7493, 0.1257, 0.7493, 0.1256, 0.7492, 0.1256, 0.7492, 0.1256, 0.7492, 0.1256, 0.7491, 0.1256, 0.7491, 0.1256, 0.7491, 0.1255, 0.749, 0.1255, 0.749, 0.1255, 0.749, 0.1255, 0.7489, 0.1255, 0.7489, 0.1255, 0.7489, 0.1255, 0.7488, 0.1254, 0.7488, 0.1254, 0.7488, 0.1254, 0.7487, 0.1254, 0.7487, 0.1254, 0.7487, 0.1254, 0.7486, 0.1254, 0.7486, 0.1254, 0.7486, 0.1253, 0.7485, 0.1253, 0.7485, 0.1253, 0.7484, 0.1253, 0.7484, 0.1253, 0.7484, 0.1253, 0.7483, 0.1253, 0.7483, 0.1253, 0.7482, 0.1253, 0.7482, 0.1252, 0.7482, 0.1252, 0.7481, 0.1252, 0.7481, 0.1252, 0.748, 0.1252, 0.748, 0.1252, 0.748, 0.1252, 0.7479, 0.1252, 0.7479, 0.1252, 0.7478, 0.1252, 0.7478, 0.1252, 0.7477, 0.1251, 0.7477, 0.1251, 0.7477, 0.1251, 0.7476, 0.1251, 0.7476, 0.1251, 0.7475, 0.1251, 0.7475, 0.1251, 0.7474, 0.1251, 0.7474, 0.1251, 0.7473, 0.1251, 0.7473, 0.1251, 0.7472, 0.1251, 0.7472, 0.1251, 0.7472, 0.1251, 0.7471, 0.1251, 0.7471, 0.125, 0.747, 0.125, 0.747, 0.125, 0.7469, 0.125, 0.7469, 0.125, 0.7468, 0.125, 0.7468, 0.125, 0.7467, 0.125, 0.7467, 0.125, 0.7466, 0.125, 0.7466, 0.125, 0.7465, 0.125, 0.7465, 0.125, 0.7464, 0.125, 0.7464, 0.125, 0.7463, 0.125, 0.7463, 0.125, 0.7462, 0.125, 0.7462, 0.125, 0.7462, 0.125, 0.7461, 0.125, 0.7461, 0.375, 0.5285, 0.625, 0.5285, 0.625, 0.7215, 0.375, 0.7215, 0.625, 0.5285, 0.375, 0.5285, 0.375, 0.5281, 0.625, 0.5281, 0.625, 0.5281, 0.375, 0.5281, 0.375, 0.5278, 0.625, 0.5278, 0.625, 0.5278, 0.375, 0.5278, 0.375, 0.5274, 0.625, 0.5274, 0.625, 0.5274, 0.375, 0.5274, 0.375, 0.5271, 0.625, 0.5271, 0.625, 0.5271, 0.375, 0.5271, 0.375, 0.5267, 0.625, 0.5267, 0.625, 0.5267, 0.375, 0.5267, 0.375, 0.5264, 0.625, 0.5264, 0.625, 0.5264, 0.375, 0.5264, 0.375, 0.526, 0.625, 0.526, 0.625, 0.526, 0.375, 0.526, 0.375, 0.5257, 0.625, 0.5257, 0.625, 0.5257, 0.375, 0.5257, 0.375, 0.5253, 0.625, 0.5253, 0.625, 0.5253, 0.375, 0.5253, 0.375, 0.525, 0.625, 0.525, 0.625, 0.525, 0.375, 0.525, 0.375, 0.5246, 0.625, 0.5246, 0.625, 0.5246, 0.375, 0.5246, 0.375, 0.5243, 0.625, 0.5243, 0.625, 0.5243, 0.375, 0.5243, 0.375, 0.524, 0.625, 0.524, 0.625, 0.524, 0.375, 0.524, 0.375, 0.5236, 0.625, 0.5236, 0.625, 0.5236, 0.375, 0.5236, 0.375, 0.5233, 0.625, 0.5233, 0.625, 0.5233, 0.375, 0.5233, 0.375, 0.5229, 0.625, 0.5229, 0.625, 0.5229, 0.375, 0.5229, 0.375, 0.5226, 0.625, 0.5226, 0.625, 0.5226, 0.375, 0.5226, 0.375, 0.5222, 0.625, 0.5222, 0.625, 0.5222, 0.375, 0.5222, 0.375, 0.5219, 0.625, 0.5219, 0.625, 0.5219, 0.375, 0.5219, 0.375, 0.5216, 0.625, 0.5216, 0.625, 0.5216, 0.375, 0.5216, 0.375, 0.5212, 0.625, 0.5212, 0.625, 0.5212, 0.375, 0.5212, 0.375, 0.5209, 0.625, 0.5209, 0.625, 0.5209, 0.375, 0.5209, 0.375, 0.5205, 0.625, 0.5205, 0.625, 0.5205, 0.375, 0.5205, 0.375, 0.5202, 0.625, 0.5202, 0.625, 0.5202, 0.375, 0.5202, 0.375, 0.5199, 0.625, 0.5199, 0.625, 0.5199, 0.375, 0.5199, 0.375, 0.5195, 0.625, 0.5195, 0.625, 0.5195, 0.375, 0.5195, 0.375, 0.5192, 0.625, 0.5192, 0.625, 0.5192, 0.375, 0.5192, 0.375, 0.5189, 0.625, 0.5189, 0.625, 0.5189, 0.375, 0.5189, 0.375, 0.5186, 0.625, 0.5186, 0.625, 0.5186, 0.375, 0.5186, 0.375, 0.5182, 0.625, 0.5182, 0.625, 0.5182, 0.375, 0.5182, 0.375, 0.5179, 0.625, 0.5179, 0.625, 0.5179, 0.375, 0.5179, 0.375, 0.5176, 0.625, 0.5176, 0.625, 0.5176, 0.375, 0.5176, 0.375, 0.5173, 0.625, 0.5173, 0.625, 0.5173, 0.375, 0.5173, 0.375, 0.5169, 0.625, 0.5169, 0.625, 0.5169, 0.375, 0.5169, 0.375, 0.5166, 0.625, 0.5166, 0.625, 0.5166, 0.375, 0.5166, 0.375, 0.5163, 0.625, 0.5163, 0.625, 0.5163, 0.375, 0.5163, 0.375, 0.516, 0.625, 0.516, 0.625, 0.516, 0.375, 0.516, 0.375, 0.5157, 0.625, 0.5157, 0.625, 0.5157, 0.375, 0.5157, 0.375, 0.5154, 0.625, 0.5154, 0.625, 0.5154, 0.375, 0.5154, 0.375, 0.5151, 0.625, 0.5151, 0.625, 0.5151, 0.375, 0.5151, 0.375, 0.5147, 0.625, 0.5147, 0.625, 0.5147, 0.375, 0.5147, 0.375, 0.5144, 0.625, 0.5144, 0.625, 0.5144, 0.375, 0.5144, 0.375, 0.5141, 0.625, 0.5141, 0.625, 0.5141, 0.375, 0.5141, 0.375, 0.5138, 0.625, 0.5138, 0.625, 0.5138, 0.375, 0.5138, 0.375, 0.5135, 0.625, 0.5135, 0.625, 0.5135, 0.375, 0.5135, 0.375, 0.5132, 0.625, 0.5132, 0.625, 0.5132, 0.375, 0.5132, 0.375, 0.5129, 0.625, 0.5129, 0.625, 0.5129, 0.375, 0.5129, 0.375, 0.5127, 0.625, 0.5127, 0.625, 0.5127, 0.375, 0.5127, 0.375, 0.5124, 0.625, 0.5124, 0.625, 0.5124, 0.375, 0.5124, 0.375, 0.5121, 0.625, 0.5121, 0.625, 0.5121, 0.375, 0.5121, 0.375, 0.5118, 0.625, 0.5118, 0.625, 0.5118, 0.375, 0.5118, 0.375, 0.5115, 0.625, 0.5115, 0.625, 0.5115, 0.375, 0.5115, 0.375, 0.5112, 0.625, 0.5112, 0.625, 0.5112, 0.375, 0.5112, 0.375, 0.511, 0.625, 0.511, 0.625, 0.511, 0.375, 0.511, 0.375, 0.5107, 0.625, 0.5107, 0.625, 0.5107, 0.375, 0.5107, 0.375, 0.5104, 0.625, 0.5104, 0.625, 0.5104, 0.375, 0.5104, 0.375, 0.5101, 0.625, 0.5101, 0.625, 0.5101, 0.375, 0.5101, 0.375, 0.5099, 0.625, 0.5099, 0.625, 0.5099, 0.375, 0.5099, 0.375, 0.5096, 0.625, 0.5096, 0.625, 0.5096, 0.375, 0.5096, 0.375, 0.5094, 0.625, 0.5094, 0.625, 0.5094, 0.375, 0.5094, 0.375, 0.5091, 0.625, 0.5091, 0.625, 0.5091, 0.375, 0.5091, 0.375, 0.5088, 0.625, 0.5088, 0.625, 0.5088, 0.375, 0.5088, 0.375, 0.5086, 0.625, 0.5086, 0.625, 0.5086, 0.375, 0.5086, 0.375, 0.5, 0.625, 0.5, 0.625, 0.5, 0.375, 0.5, 0.375, 0.4966, 0.625, 0.4966, 0.625, 0.4966, 0.375, 0.4966, 0.375, 0.4965, 0.625, 0.4965, 0.625, 0.4965, 0.375, 0.4965, 0.375, 0.4964, 0.625, 0.4964, 0.625, 0.4964, 0.375, 0.4964, 0.375, 0.4963, 0.625, 0.4963, 0.625, 0.4963, 0.375, 0.4963, 0.375, 0.4962, 0.625, 0.4962, 0.625, 0.4962, 0.375, 0.4962, 0.375, 0.496, 0.625, 0.496, 0.625, 0.496, 0.375, 0.496, 0.375, 0.4959, 0.625, 0.4959, 0.625, 0.4959, 0.375, 0.4959, 0.375, 0.4958, 0.625, 0.4958, 0.625, 0.4958, 0.375, 0.4958, 0.375, 0.4957, 0.625, 0.4957, 0.625, 0.4957, 0.375, 0.4957, 0.375, 0.4956, 0.625, 0.4956, 0.625, 0.4956, 0.375, 0.4956, 0.375, 0.4955, 0.625, 0.4955, 0.625, 0.4955, 0.375, 0.4955, 0.375, 0.4954, 0.625, 0.4954, 0.625, 0.4954, 0.375, 0.4954, 0.375, 0.4953, 0.625, 0.4953, 0.625, 0.4953, 0.375, 0.4953, 0.375, 0.4952, 0.625, 0.4952, 0.625, 0.4952, 0.375, 0.4952, 0.375, 0.4951, 0.625, 0.4951, 0.625, 0.4951, 0.375, 0.4951, 0.375, 0.4949, 0.625, 0.4949, 0.625, 0.4949, 0.375, 0.4949, 0.375, 0.4948, 0.625, 0.4948, 0.625, 0.4948, 0.375, 0.4948, 0.375, 0.4947, 0.625, 0.4947, 0.625, 0.4947, 0.375, 0.4947, 0.375, 0.4946, 0.625, 0.4946, 0.625, 0.4946, 0.375, 0.4946, 0.375, 0.4945, 0.625, 0.4945, 0.625, 0.4945, 0.375, 0.4945, 0.375, 0.4943, 0.625, 0.4943, 0.625, 0.4943, 0.375, 0.4943, 0.375, 0.4942, 0.625, 0.4942, 0.625, 0.4942, 0.375, 0.4942, 0.375, 0.4941, 0.625, 0.4941, 0.625, 0.4941, 0.375, 0.4941, 0.375, 0.494, 0.625, 0.494, 0.625, 0.494, 0.375, 0.494, 0.375, 0.4939, 0.625, 0.4939, 0.625, 0.4939, 0.375, 0.4939, 0.375, 0.4937, 0.625, 0.4937, 0.625, 0.4937, 0.375, 0.4937, 0.375, 0.4936, 0.625, 0.4936, 0.625, 0.4936, 0.375, 0.4936, 0.375, 0.4935, 0.625, 0.4935, 0.625, 0.4935, 0.375, 0.4935, 0.375, 0.4934, 0.625, 0.4934, 0.625, 0.4934, 0.375, 0.4934, 0.375, 0.4932, 0.625, 0.4932, 0.625, 0.4932, 0.375, 0.4932, 0.375, 0.4931, 0.625, 0.4931, 0.625, 0.4931, 0.375, 0.4931, 0.375, 0.493, 0.625, 0.493, 0.625, 0.493, 0.375, 0.493, 0.375, 0.4928, 0.625, 0.4928, 0.625, 0.4928, 0.375, 0.4928, 0.375, 0.4927, 0.625, 0.4927, 0.625, 0.4927, 0.375, 0.4927, 0.375, 0.4926, 0.625, 0.4926, 0.625, 0.4926, 0.375, 0.4926, 0.375, 0.4924, 0.625, 0.4924, 0.625, 0.4924, 0.375, 0.4924, 0.375, 0.4923, 0.625, 0.4923, 0.625, 0.4923, 0.375, 0.4923, 0.375, 0.4922, 0.625, 0.4922, 0.625, 0.4922, 0.375, 0.4922, 0.375, 0.4921, 0.625, 0.4921, 0.625, 0.4921, 0.375, 0.4921, 0.375, 0.4919, 0.625, 0.4919, 0.625, 0.4919, 0.375, 0.4919, 0.375, 0.4918, 0.625, 0.4918, 0.625, 0.4918, 0.375, 0.4918, 0.375, 0.4916, 0.625, 0.4916, 0.625, 0.4916, 0.375, 0.4916, 0.375, 0.4915, 0.625, 0.4915, 0.625, 0.4915, 0.375, 0.4915, 0.375, 0.4914, 0.625, 0.4914, 0.625, 0.4914, 0.375, 0.4914, 0.375, 0.4912, 0.625, 0.4912, 0.625, 0.4912, 0.375, 0.4912, 0.375, 0.4911, 0.625, 0.4911, 0.625, 0.4911, 0.375, 0.4911, 0.375, 0.491, 0.625, 0.491, 0.625, 0.491, 0.375, 0.491, 0.375, 0.4908, 0.625, 0.4908, 0.625, 0.4908, 0.375, 0.4908, 0.375, 0.4907, 0.625, 0.4907, 0.625, 0.4907, 0.375, 0.4907, 0.375, 0.4906, 0.625, 0.4906, 0.625, 0.4906, 0.375, 0.4906, 0.375, 0.4904, 0.625, 0.4904, 0.625, 0.4904, 0.375, 0.4904, 0.375, 0.4903, 0.625, 0.4903, 0.625, 0.4903, 0.375, 0.4903, 0.375, 0.4901, 0.625, 0.4901, 0.625, 0.4901, 0.375, 0.4901, 0.375, 0.49, 0.625, 0.49, 0.625, 0.49, 0.375, 0.49, 0.375, 0.4899, 0.625, 0.4899, 0.625, 0.4899, 0.375, 0.4899, 0.375, 0.4897, 0.625, 0.4897, 0.625, 0.4897, 0.375, 0.4897, 0.375, 0.4896, 0.625, 0.4896, 0.625, 0.4896, 0.375, 0.4896, 0.375, 0.4894, 0.625, 0.4894, 0.625, 0.4894, 0.375, 0.4894, 0.375, 0.4893, 0.625, 0.4893, 0.625, 0.4893, 0.375, 0.4893, 0.375, 0.4892, 0.625, 0.4892, 0.625, 0.4892, 0.375, 0.4892, 0.375, 0.489, 0.625, 0.489, 0.625, 0.489, 0.375, 0.489, 0.375, 0.4889, 0.625, 0.4889, 0.625, 0.4889, 0.375, 0.4889, 0.375, 0.4888, 0.625, 0.4888, 0.625, 0.4888, 0.375, 0.4888, 0.375, 0.4886, 0.625, 0.4886, 0.625, 0.7614, 0.375, 0.7614, 0.375, 0.7612, 0.625, 0.7612, 0.625, 0.7612, 0.375, 0.7612, 0.375, 0.7611, 0.625, 0.7611, 0.625, 0.7611, 0.375, 0.7611, 0.375, 0.761, 0.625, 0.761, 0.625, 0.761, 0.375, 0.761, 0.375, 0.7608, 0.625, 0.7608, 0.625, 0.7608, 0.375, 0.7608, 0.375, 0.7607, 0.625, 0.7607, 0.625, 0.7607, 0.375, 0.7607, 0.375, 0.7606, 0.625, 0.7606, 0.625, 0.7606, 0.375, 0.7606, 0.375, 0.7604, 0.625, 0.7604, 0.625, 0.7604, 0.375, 0.7604, 0.375, 0.7603, 0.625, 0.7603, 0.625, 0.7603, 0.375, 0.7603, 0.375, 0.7601, 0.625, 0.7601, 0.625, 0.7601, 0.375, 0.7601, 0.375, 0.76, 0.625, 0.76, 0.625, 0.76, 0.375, 0.76, 0.375, 0.7599, 0.625, 0.7599, 0.625, 0.7599, 0.375, 0.7599, 0.375, 0.7597, 0.625, 0.7597, 0.625, 0.7597, 0.375, 0.7597, 0.375, 0.7596, 0.625, 0.7596, 0.625, 0.7596, 0.375, 0.7596, 0.375, 0.7594, 0.625, 0.7594, 0.625, 0.7594, 0.375, 0.7594, 0.375, 0.7593, 0.625, 0.7593, 0.625, 0.7593, 0.375, 0.7593, 0.375, 0.7592, 0.625, 0.7592, 0.625, 0.7592, 0.375, 0.7592, 0.375, 0.759, 0.625, 0.759, 0.625, 0.759, 0.375, 0.759, 0.375, 0.7589, 0.625, 0.7589, 0.625, 0.7589, 0.375, 0.7589, 0.375, 0.7588, 0.625, 0.7588, 0.625, 0.7588, 0.375, 0.7588, 0.375, 0.7586, 0.625, 0.7586, 0.625, 0.7586, 0.375, 0.7586, 0.375, 0.7585, 0.625, 0.7585, 0.625, 0.7585, 0.375, 0.7585, 0.375, 0.7584, 0.625, 0.7584, 0.625, 0.7584, 0.375, 0.7584, 0.375, 0.7582, 0.625, 0.7582, 0.625, 0.7582, 0.375, 0.7582, 0.375, 0.7581, 0.625, 0.7581, 0.625, 0.7581, 0.375, 0.7581, 0.375, 0.7579, 0.625, 0.7579, 0.625, 0.7579, 0.375, 0.7579, 0.375, 0.7578, 0.625, 0.7578, 0.625, 0.7578, 0.375, 0.7578, 0.375, 0.7577, 0.625, 0.7577, 0.625, 0.7577, 0.375, 0.7577, 0.375, 0.7576, 0.625, 0.7576, 0.625, 0.7576, 0.375, 0.7576, 0.375, 0.7574, 0.625, 0.7574, 0.625, 0.7574, 0.375, 0.7574, 0.375, 0.7573, 0.625, 0.7573, 0.625, 0.7573, 0.375, 0.7573, 0.375, 0.7572, 0.625, 0.7572, 0.625, 0.7572, 0.375, 0.7572, 0.375, 0.757, 0.625, 0.757, 0.625, 0.757, 0.375, 0.757, 0.375, 0.7569, 0.625, 0.7569, 0.625, 0.7569, 0.375, 0.7569, 0.375, 0.7568, 0.625, 0.7568, 0.625, 0.7568, 0.375, 0.7568, 0.375, 0.7566, 0.625, 0.7566, 0.625, 0.7566, 0.375, 0.7566, 0.375, 0.7565, 0.625, 0.7565, 0.625, 0.7565, 0.375, 0.7565, 0.375, 0.7564, 0.625, 0.7564, 0.625, 0.7564, 0.375, 0.7564, 0.375, 0.7563, 0.625, 0.7563, 0.625, 0.7563, 0.375, 0.7563, 0.375, 0.7561, 0.625, 0.7561, 0.625, 0.7561, 0.375, 0.7561, 0.375, 0.756, 0.625, 0.756, 0.625, 0.756, 0.375, 0.756, 0.375, 0.7559, 0.625, 0.7559, 0.625, 0.7559, 0.375, 0.7559, 0.375, 0.7558, 0.625, 0.7558, 0.625, 0.7558, 0.375, 0.7558, 0.375, 0.7557, 0.625, 0.7557, 0.625, 0.7557, 0.375, 0.7557, 0.375, 0.7555, 0.625, 0.7555, 0.625, 0.7555, 0.375, 0.7555, 0.375, 0.7554, 0.625, 0.7554, 0.625, 0.7554, 0.375, 0.7554, 0.375, 0.7553, 0.625, 0.7553, 0.625, 0.7553, 0.375, 0.7553, 0.375, 0.7552, 0.625, 0.7552, 0.625, 0.7552, 0.375, 0.7552, 0.375, 0.7551, 0.625, 0.7551, 0.625, 0.7551, 0.375, 0.7551, 0.375, 0.7549, 0.625, 0.7549, 0.625, 0.7549, 0.375, 0.7549, 0.375, 0.7548, 0.625, 0.7548, 0.625, 0.7548, 0.375, 0.7548, 0.375, 0.7547, 0.625, 0.7547, 0.625, 0.7547, 0.375, 0.7547, 0.375, 0.7546, 0.625, 0.7546, 0.625, 0.7546, 0.375, 0.7546, 0.375, 0.7545, 0.625, 0.7545, 0.625, 0.7545, 0.375, 0.7545, 0.375, 0.7544, 0.625, 0.7544, 0.625, 0.7544, 0.375, 0.7544, 0.375, 0.7543, 0.625, 0.7543, 0.625, 0.7543, 0.375, 0.7543, 0.375, 0.7542, 0.625, 0.7542, 0.625, 0.7542, 0.375, 0.7542, 0.375, 0.7541, 0.625, 0.7541, 0.625, 0.7541, 0.375, 0.7541, 0.375, 0.754, 0.625, 0.754, 0.625, 0.754, 0.375, 0.754, 0.375, 0.7538, 0.625, 0.7538, 0.625, 0.7538, 0.375, 0.7538, 0.375, 0.7537, 0.625, 0.7537, 0.625, 0.7537, 0.375, 0.7537, 0.375, 0.7536, 0.625, 0.7536, 0.625, 0.7536, 0.375, 0.7536, 0.375, 0.7535, 0.625, 0.7535, 0.625, 0.7535, 0.375, 0.7535, 0.375, 0.7534, 0.625, 0.7534, 0.625, 0.7534, 0.375, 0.7534, 0.375, 0.75, 0.625, 0.75, 0.625, 0.75, 0.375, 0.75, 0.375, 0.7414, 0.625, 0.7414, 0.625, 0.7414, 0.375, 0.7414, 0.375, 0.7412, 0.625, 0.7412, 0.625, 0.7412, 0.375, 0.7412, 0.375, 0.7409, 0.625, 0.7409, 0.625, 0.7409, 0.375, 0.7409, 0.375, 0.7406, 0.625, 0.7406, 0.625, 0.7406, 0.375, 0.7406, 0.375, 0.7404, 0.625, 0.7404, 0.625, 0.7404, 0.375, 0.7404, 0.375, 0.7401, 0.625, 0.7401, 0.625, 0.7401, 0.375, 0.7401, 0.375, 0.7399, 0.625, 0.7399, 0.625, 0.7399, 0.375, 0.7399, 0.375, 0.7396, 0.625, 0.7396, 0.625, 0.7396, 0.375, 0.7396, 0.375, 0.7393, 0.625, 0.7393, 0.625, 0.7393, 0.375, 0.7393, 0.375, 0.739, 0.625, 0.739, 0.625, 0.739, 0.375, 0.739, 0.375, 0.7388, 0.625, 0.7388, 0.625, 0.7388, 0.375, 0.7388, 0.375, 0.7385, 0.625, 0.7385, 0.625, 0.7385, 0.375, 0.7385, 0.375, 0.7382, 0.625, 0.7382, 0.625, 0.7382, 0.375, 0.7382, 0.375, 0.7379, 0.625, 0.7379, 0.625, 0.7379, 0.375, 0.7379, 0.375, 0.7376, 0.625, 0.7376, 0.625, 0.7376, 0.375, 0.7376, 0.375, 0.7373, 0.625, 0.7373, 0.625, 0.7373, 0.375, 0.7373, 0.375, 0.7371, 0.625, 0.7371, 0.625, 0.7371, 0.375, 0.7371, 0.375, 0.7368, 0.625, 0.7368, 0.625, 0.7368, 0.375, 0.7368, 0.375, 0.7365, 0.625, 0.7365, 0.625, 0.7365, 0.375, 0.7365, 0.375, 0.7362, 0.625, 0.7362, 0.625, 0.7362, 0.375, 0.7362, 0.375, 0.7359, 0.625, 0.7359, 0.625, 0.7359, 0.375, 0.7359, 0.375, 0.7356, 0.625, 0.7356, 0.625, 0.7356, 0.375, 0.7356, 0.375, 0.7353, 0.625, 0.7353, 0.625, 0.7353, 0.375, 0.7353, 0.375, 0.7349, 0.625, 0.7349, 0.625, 0.7349, 0.375, 0.7349, 0.375, 0.7346, 0.625, 0.7346, 0.625, 0.7346, 0.375, 0.7346, 0.375, 0.7343, 0.625, 0.7343, 0.625, 0.7343, 0.375, 0.7343, 0.375, 0.734, 0.625, 0.734, 0.625, 0.734, 0.375, 0.734, 0.375, 0.7337, 0.625, 0.7337, 0.625, 0.7337, 0.375, 0.7337, 0.375, 0.7334, 0.625, 0.7334, 0.625, 0.7334, 0.375, 0.7334, 0.375, 0.7331, 0.625, 0.7331, 0.625, 0.7331, 0.375, 0.7331, 0.375, 0.7327, 0.625, 0.7327, 0.625, 0.7327, 0.375, 0.7327, 0.375, 0.7324, 0.625, 0.7324, 0.625, 0.7324, 0.375, 0.7324, 0.375, 0.7321, 0.625, 0.7321, 0.625, 0.7321, 0.375, 0.7321, 0.375, 0.7318, 0.625, 0.7318, 0.625, 0.7318, 0.375, 0.7318, 0.375, 0.7314, 0.625, 0.7314, 0.625, 0.7314, 0.375, 0.7314, 0.375, 0.7311, 0.625, 0.7311, 0.625, 0.7311, 0.375, 0.7311, 0.375, 0.7308, 0.625, 0.7308, 0.625, 0.7308, 0.375, 0.7308, 0.375, 0.7305, 0.625, 0.7305, 0.625, 0.7305, 0.375, 0.7305, 0.375, 0.7301, 0.625, 0.7301, 0.625, 0.7301, 0.375, 0.7301, 0.375, 0.7298, 0.625, 0.7298, 0.625, 0.7298, 0.375, 0.7298, 0.375, 0.7295, 0.625, 0.7295, 0.625, 0.7295, 0.375, 0.7295, 0.375, 0.7291, 0.625, 0.7291, 0.625, 0.7291, 0.375, 0.7291, 0.375, 0.7288, 0.625, 0.7288, 0.625, 0.7288, 0.375, 0.7288, 0.375, 0.7284, 0.625, 0.7284, 0.625, 0.7284, 0.375, 0.7284, 0.375, 0.7281, 0.625, 0.7281, 0.625, 0.7281, 0.375, 0.7281, 0.375, 0.7278, 0.625, 0.7278, 0.625, 0.7278, 0.375, 0.7278, 0.375, 0.7274, 0.625, 0.7274, 0.625, 0.7274, 0.375, 0.7274, 0.375, 0.7271, 0.625, 0.7271, 0.625, 0.7271, 0.375, 0.7271, 0.375, 0.7267, 0.625, 0.7267, 0.625, 0.7267, 0.375, 0.7267, 0.375, 0.7264, 0.625, 0.7264, 0.625, 0.7264, 0.375, 0.7264, 0.375, 0.726, 0.625, 0.726, 0.625, 0.726, 0.375, 0.726, 0.375, 0.7257, 0.625, 0.7257, 0.625, 0.7257, 0.375, 0.7257, 0.375, 0.7254, 0.625, 0.7254, 0.625, 0.7254, 0.375, 0.7254, 0.375, 0.725, 0.625, 0.725, 0.625, 0.725, 0.375, 0.725, 0.375, 0.7247, 0.625, 0.7247, 0.625, 0.7247, 0.375, 0.7247, 0.375, 0.7243, 0.625, 0.7243, 0.625, 0.7243, 0.375, 0.7243, 0.375, 0.724, 0.625, 0.724, 0.625, 0.724, 0.375, 0.724, 0.375, 0.7236, 0.625, 0.7236, 0.625, 0.7236, 0.375, 0.7236, 0.375, 0.7233, 0.625, 0.7233, 0.625, 0.7233, 0.375, 0.7233, 0.375, 0.7229, 0.625, 0.7229, 0.625, 0.7229, 0.375, 0.7229, 0.375, 0.7226, 0.625, 0.7226, 0.625, 0.7226, 0.375, 0.7226, 0.375, 0.7222, 0.625, 0.7222, 0.625, 0.7222, 0.375, 0.7222, 0.375, 0.7219, 0.625, 0.7219, 0.625, 0.7219, 0.375, 0.7219, 0.375, 0.7215, 0.625, 0.7215, 0.375, 0.003944, 0.625, 0.003944, 0.625, 0.2461, 0.375, 0.2461, 0.375, 0.9984, 0.625, 0.9984, 0.625, 0.9984, 0.375, 0.9984, 0.375, 0.9984, 0.625, 0.9984, 0.625, 0.9985, 0.375, 0.9985, 0.375, 0.9985, 0.625, 0.9985, 0.625, 0.9985, 0.375, 0.9985, 0.375, 0.9985, 0.625, 0.9985, 0.625, 0.9985, 0.375, 0.9985, 0.375, 0.9985, 0.625, 0.9985, 0.625, 0.9985, 0.375, 0.9985, 0.375, 0.9985, 0.625, 0.9985, 0.625, 0.9985, 0.375, 0.9985, 0.375, 0.9985, 0.625, 0.9985, 0.625, 0.9986, 0.375, 0.9986, 0.375, 0.9986, 0.625, 0.9986, 0.625, 0.9986, 0.375, 0.9986, 0.375, 0.9986, 0.625, 0.9986, 0.625, 0.9986, 0.375, 0.9986, 0.375, 0.9986, 0.625, 0.9986, 0.625, 0.9986, 0.375, 0.9986, 0.375, 0.9986, 0.625, 0.9986, 0.625, 0.9986, 0.375, 0.9986, 0.375, 0.9986, 0.625, 0.9986, 0.625, 0.9987, 0.375, 0.9987, 0.375, 0.9987, 0.625, 0.9987, 0.625, 0.9987, 0.375, 0.9987, 0.375, 0.9987, 0.625, 0.9987, 0.625, 0.9987, 0.375, 0.9987, 0.375, 0.9987, 0.625, 0.9987, 0.625, 0.9987, 0.375, 0.9987, 0.375, 0.9987, 0.625, 0.9987, 0.625, 0.9987, 0.375, 0.9987, 0.375, 0.9987, 0.625, 0.9987, 0.625, 0.9987, 0.375, 0.9987, 0.375, 0.9987, 0.625, 0.9987, 0.625, 0.9988, 0.375, 0.9988, 0.375, 0.9988, 0.625, 0.9988, 0.625, 0.9988, 0.375, 0.9988, 0.375, 0.9988, 0.625, 0.9988, 0.625, 0.9988, 0.375, 0.9988, 0.375, 0.9988, 0.625, 0.9988, 0.625, 0.9988, 0.375, 0.9988, 0.375, 0.9988, 0.625, 0.9988, 0.625, 0.9988, 0.375, 0.9988, 0.375, 0.9988, 0.625, 0.9988, 0.625, 0.9989, 0.375, 0.9989, 0.375, 0.9989, 0.625, 0.9989, 0.625, 0.9989, 0.375, 0.9989, 0.375, 0.9989, 0.625, 0.9989, 0.625, 0.9989, 0.375, 0.9989, 0.375, 0.9989, 0.625, 0.9989, 0.625, 0.9989, 0.375, 0.9989, 0.375, 0.9989, 0.625, 0.9989, 0.625, 0.9989, 0.375, 0.9989, 0.375, 0.9989, 0.625, 0.9989, 0.625, 0.999, 0.375, 0.999, 0.375, 0.999, 0.625, 0.999, 0.625, 0.999, 0.375, 0.999, 0.375, 0.999, 0.625, 0.999, 0.625, 0.999, 0.375, 0.999, 0.375, 0.999, 0.625, 0.999, 0.625, 0.999, 0.375, 0.999, 0.375, 0.999, 0.625, 0.999, 0.625, 0.999, 0.375, 0.999, 0.375, 0.999, 0.625, 0.999, 0.625, 0.999, 0.375, 0.999, 0.375, 0.999, 0.625, 0.999, 0.625, 0.9991, 0.375, 0.9991, 0.375, 0.9991, 0.625, 0.9991, 0.625, 0.9991, 0.375, 0.9991, 0.375, 0.9991, 0.625, 0.9991, 0.625, 0.9991, 0.375, 0.9991, 0.375, 0.9991, 0.625, 0.9991, 0.625, 0.9991, 0.375, 0.9991, 0.375, 0.9991, 0.625, 0.9991, 0.625, 0.9991, 0.375, 0.9991, 0.375, 0.9991, 0.625, 0.9991, 0.625, 0.9991, 0.375, 0.9991, 0.375, 0.9991, 0.625, 0.9991, 0.625, 0.9992, 0.375, 0.9992, 0.375, 0.9992, 0.625, 0.9992, 0.625, 0.9992, 0.375, 0.9992, 0.375, 0.9992, 0.625, 0.9992, 0.625, 0.9992, 0.375, 0.9992, 0.375, 0.9992, 0.625, 0.9992, 0.625, 0.9992, 0.375, 0.9992, 0.375, 0.9992, 0.625, 0.9992, 0.625, 0.9992, 0.375, 0.9992, 0.375, 0.9992, 0.625, 0.9992, 0.625, 0.9992, 0.375, 0.9992, 0.375, 0.9992, 0.625, 0.9992, 0.625, 0.9993, 0.375, 0.9993, 0.375, 0.9993, 0.625, 0.9993, 0.625, 0.9993, 0.375, 0.9993, 0.375, 0.9993, 0.625, 0.9993, 0.625, 0.9993, 0.375, 0.9993, 0.375, 0.9993, 0.625, 0.9993, 0.625, 0.9993, 0.375, 0.9993, 0.375, 0.9993, 0.625, 0.9993, 0.625, 0.9993, 0.375, 0.9993, 0.375, 0.9993, 0.625, 0.9993, 0.625, 0.9993, 0.375, 0.9993, 0.375, 0.9993, 0.625, 0.9993, 0.625, 0.9994, 0.375, 0.9994, 0.375, 0.9994, 0.625, 0.9994, 0.625, 0.9994, 0.375, 0.9994, 0.375, 0.9994, 0.625, 0.9994, 0.625, 0.9994, 0.375, 0.9994, 0.375, 0.9994, 0.625, 0.9994, 0.625, 0.9994, 0.375, 0.9994, 0.375, 0.9994, 0.625, 0.9994, 0.625, 0.9994, 0.375, 0.9994, 0.375, 0.9994, 0.625, 0.9994, 0.625, 0.9994, 0.375, 0.9994, 0.375, 0.9994, 0.625, 0.9994, 0.625, 0.9995, 0.375, 0.9995, 0.375, 0.9995, 0.625, 0.9995, 0.625, 0.9995, 0.375, 0.9995, 0.375, 0.9995, 0.625, 0.9995, 0.625, 0.9995, 0.375, 0.9995, 0.375, 0.9995, 0.625, 0.9995, 0.625, 0.9995, 0.375, 0.9995, 0.375, 0.9995, 0.625, 0.9995, 0.625, 0.9995, 0.375, 0.9995, 0.375, 0.9995, 0.625, 0.9995, 0.625, 0.9995, 0.375, 0.9995, 0.375, 0.9995, 0.625, 0.9995, 0.625, 1.0, 0.375, 1.0, 0.375, 0.0, 0.625, 0.0, 0.625, 0.00119, 0.375, 0.00119, 0.375, 0.00119, 0.625, 0.00119, 0.625, 0.001225, 0.375, 0.001225, 0.375, 0.001225, 0.625, 0.001225, 0.625, 0.00126, 0.375, 0.00126, 0.375, 0.00126, 0.625, 0.00126, 0.625, 0.001295, 0.375, 0.001295, 0.375, 0.001295, 0.625, 0.001295, 0.625, 0.001332, 0.375, 0.001332, 0.375, 0.001332, 0.625, 0.001332, 0.625, 0.001368, 0.375, 0.001368, 0.375, 0.001368, 0.625, 0.001368, 0.625, 0.001405, 0.375, 0.001405, 0.375, 0.001405, 0.625, 0.001405, 0.625, 0.001442, 0.375, 0.001442, 0.375, 0.001442, 0.625, 0.001442, 0.625, 0.00148, 0.375, 0.00148, 0.375, 0.00148, 0.625, 0.00148, 0.625, 0.001518, 0.375, 0.001518, 0.375, 0.001518, 0.625, 0.001518, 0.625, 0.001556, 0.375, 0.001556, 0.375, 0.001556, 0.625, 0.001556, 0.625, 0.001595, 0.375, 0.001595, 0.375, 0.001595, 0.625, 0.001595, 0.625, 0.001634, 0.375, 0.001634, 0.375, 0.001634, 0.625, 0.001634, 0.625, 0.001673, 0.375, 0.001673, 0.375, 0.001673, 0.625, 0.001673, 0.625, 0.001713, 0.375, 0.001713, 0.375, 0.001713, 0.625, 0.001713, 0.625, 0.001753, 0.375, 0.001753, 0.375, 0.001753, 0.625, 0.001753, 0.625, 0.001793, 0.375, 0.001793, 0.375, 0.001793, 0.625, 0.001793, 0.625, 0.001834, 0.375, 0.001834, 0.375, 0.001834, 0.625, 0.001834, 0.625, 0.001875, 0.375, 0.001875, 0.375, 0.001875, 0.625, 0.001875, 0.625, 0.001916, 0.375, 0.001916, 0.375, 0.001916, 0.625, 0.001916, 0.625, 0.001958, 0.375, 0.001958, 0.375, 0.001958, 0.625, 0.001958, 0.625, 0.002, 0.375, 0.002, 0.375, 0.002, 0.625, 0.002, 0.625, 0.002042, 0.375, 0.002042, 0.375, 0.002042, 0.625, 0.002042, 0.625, 0.002085, 0.375, 0.002085, 0.375, 0.002085, 0.625, 0.002085, 0.625, 0.002128, 0.375, 0.002128, 0.375, 0.002128, 0.625, 0.002128, 0.625, 0.002171, 0.375, 0.002171, 0.375, 0.002171, 0.625, 0.002171, 0.625, 0.002214, 0.375, 0.002214, 0.375, 0.002214, 0.625, 0.002214, 0.625, 0.002258, 0.375, 0.002258, 0.375, 0.002258, 0.625, 0.002258, 0.625, 0.002302, 0.375, 0.002302, 0.375, 0.002302, 0.625, 0.002302, 0.625, 0.002346, 0.375, 0.002346, 0.375, 0.002346, 0.625, 0.002346, 0.625, 0.00239, 0.375, 0.00239, 0.375, 0.00239, 0.625, 0.00239, 0.625, 0.002435, 0.375, 0.002435, 0.375, 0.002435, 0.625, 0.002435, 0.625, 0.00248, 0.375, 0.00248, 0.375, 0.00248, 0.625, 0.00248, 0.625, 0.002525, 0.375, 0.002525, 0.375, 0.002525, 0.625, 0.002525, 0.625, 0.00257, 0.375, 0.00257, 0.375, 0.00257, 0.625, 0.00257, 0.625, 0.002615, 0.375, 0.002615, 0.375, 0.002615, 0.625, 0.002615, 0.625, 0.002661, 0.375, 0.002661, 0.375, 0.002661, 0.625, 0.002661, 0.625, 0.002707, 0.375, 0.002707, 0.375, 0.002707, 0.625, 0.002707, 0.625, 0.002753, 0.375, 0.002753, 0.375, 0.002753, 0.625, 0.002753, 0.625, 0.002799, 0.375, 0.002799, 0.375, 0.002799, 0.625, 0.002799, 0.625, 0.002846, 0.375, 0.002846, 0.375, 0.002846, 0.625, 0.002846, 0.625, 0.002892, 0.375, 0.002892, 0.375, 0.002892, 0.625, 0.002892, 0.625, 0.002939, 0.375, 0.002939, 0.375, 0.002939, 0.625, 0.002939, 0.625, 0.002986, 0.375, 0.002986, 0.375, 0.002986, 0.625, 0.002986, 0.625, 0.003033, 0.375, 0.003033, 0.375, 0.003033, 0.625, 0.003033, 0.625, 0.00308, 0.375, 0.00308, 0.375, 0.00308, 0.625, 0.00308, 0.625, 0.003127, 0.375, 0.003127, 0.375, 0.003127, 0.625, 0.003127, 0.625, 0.003175, 0.375, 0.003175, 0.375, 0.003175, 0.625, 0.003175, 0.625, 0.003222, 0.375, 0.003222, 0.375, 0.003222, 0.625, 0.003222, 0.625, 0.00327, 0.375, 0.00327, 0.375, 0.00327, 0.625, 0.00327, 0.625, 0.003318, 0.375, 0.003318, 0.375, 0.003318, 0.625, 0.003318, 0.625, 0.003365, 0.375, 0.003365, 0.375, 0.003365, 0.625, 0.003365, 0.625, 0.003413, 0.375, 0.003413, 0.375, 0.003413, 0.625, 0.003413, 0.625, 0.003461, 0.375, 0.003461, 0.375, 0.003461, 0.625, 0.003461, 0.625, 0.003509, 0.375, 0.003509, 0.375, 0.003509, 0.625, 0.003509, 0.625, 0.003558, 0.375, 0.003558, 0.375, 0.003558, 0.625, 0.003558, 0.625, 0.003606, 0.375, 0.003606, 0.375, 0.003606, 0.625, 0.003606, 0.625, 0.003654, 0.375, 0.003654, 0.375, 0.003654, 0.625, 0.003654, 0.625, 0.003702, 0.375, 0.003702, 0.375, 0.003702, 0.625, 0.003702, 0.625, 0.003751, 0.375, 0.003751, 0.375, 0.003751, 0.625, 0.003751, 0.625, 0.003799, 0.375, 0.003799, 0.375, 0.003799, 0.625, 0.003799, 0.625, 0.003847, 0.375, 0.003847, 0.375, 0.003847, 0.625, 0.003847, 0.625, 0.003896, 0.375, 0.003896, 0.375, 0.003896, 0.625, 0.003896, 0.625, 0.003944, 0.375, 0.003944, 0.625, 0.2516, 0.375, 0.2516, 0.375, 0.2516, 0.625, 0.2516, 0.625, 0.2516, 0.375, 0.2516, 0.375, 0.2515, 0.625, 0.2515, 0.625, 0.2515, 0.375, 0.2515, 0.375, 0.2515, 0.625, 0.2515, 0.625, 0.2515, 0.375, 0.2515, 0.375, 0.2515, 0.625, 0.2515, 0.625, 0.2515, 0.375, 0.2515, 0.375, 0.2515, 0.625, 0.2515, 0.625, 0.2515, 0.375, 0.2515, 0.375, 0.2515, 0.625, 0.2515, 0.625, 0.2515, 0.375, 0.2515, 0.375, 0.2514, 0.625, 0.2514, 0.625, 0.2514, 0.375, 0.2514, 0.375, 0.2514, 0.625, 0.2514, 0.625, 0.2514, 0.375, 0.2514, 0.375, 0.2514, 0.625, 0.2514, 0.625, 0.2514, 0.375, 0.2514, 0.375, 0.2514, 0.625, 0.2514, 0.625, 0.2514, 0.375, 0.2514, 0.375, 0.2514, 0.625, 0.2514, 0.625, 0.2514, 0.375, 0.2514, 0.375, 0.2513, 0.625, 0.2513, 0.625, 0.2513, 0.375, 0.2513, 0.375, 0.2513, 0.625, 0.2513, 0.625, 0.2513, 0.375, 0.2513, 0.375, 0.2513, 0.625, 0.2513, 0.625, 0.2513, 0.375, 0.2513, 0.375, 0.2513, 0.625, 0.2513, 0.625, 0.2513, 0.375, 0.2513, 0.375, 0.2513, 0.625, 0.2513, 0.625, 0.2513, 0.375, 0.2513, 0.375, 0.2513, 0.625, 0.2513, 0.625, 0.2513, 0.375, 0.2513, 0.375, 0.2512, 0.625, 0.2512, 0.625, 0.2512, 0.375, 0.2512, 0.375, 0.2512, 0.625, 0.2512, 0.625, 0.2512, 0.375, 0.2512, 0.375, 0.2512, 0.625, 0.2512, 0.625, 0.2512, 0.375, 0.2512, 0.375, 0.2512, 0.625, 0.2512, 0.625, 0.2512, 0.375, 0.2512, 0.375, 0.2512, 0.625, 0.2512, 0.625, 0.2512, 0.375, 0.2512, 0.375, 0.2511, 0.625, 0.2511, 0.625, 0.2511, 0.375, 0.2511, 0.375, 0.2511, 0.625, 0.2511, 0.625, 0.2511, 0.375, 0.2511, 0.375, 0.2511, 0.625, 0.2511, 0.625, 0.2511, 0.375, 0.2511, 0.375, 0.2511, 0.625, 0.2511, 0.625, 0.2511, 0.375, 0.2511, 0.375, 0.2511, 0.625, 0.2511, 0.625, 0.2511, 0.375, 0.2511, 0.375, 0.251, 0.625, 0.251, 0.625, 0.251, 0.375, 0.251, 0.375, 0.251, 0.625, 0.251, 0.625, 0.251, 0.375, 0.251, 0.375, 0.251, 0.625, 0.251, 0.625, 0.251, 0.375, 0.251, 0.375, 0.251, 0.625, 0.251, 0.625, 0.251, 0.375, 0.251, 0.375, 0.251, 0.625, 0.251, 0.625, 0.251, 0.375, 0.251, 0.375, 0.251, 0.625, 0.251, 0.625, 0.251, 0.375, 0.251, 0.375, 0.2509, 0.625, 0.2509, 0.625, 0.2509, 0.375, 0.2509, 0.375, 0.2509, 0.625, 0.2509, 0.625, 0.2509, 0.375, 0.2509, 0.375, 0.2509, 0.625, 0.2509, 0.625, 0.2509, 0.375, 0.2509, 0.375, 0.2509, 0.625, 0.2509, 0.625, 0.2509, 0.375, 0.2509, 0.375, 0.2509, 0.625, 0.2509, 0.625, 0.2509, 0.375, 0.2509, 0.375, 0.2509, 0.625, 0.2509, 0.625, 0.2509, 0.375, 0.2509, 0.375, 0.2508, 0.625, 0.2508, 0.625, 0.2508, 0.375, 0.2508, 0.375, 0.2508, 0.625, 0.2508, 0.625, 0.2508, 0.375, 0.2508, 0.375, 0.2508, 0.625, 0.2508, 0.625, 0.2508, 0.375, 0.2508, 0.375, 0.2508, 0.625, 0.2508, 0.625, 0.2508, 0.375, 0.2508, 0.375, 0.2508, 0.625, 0.2508, 0.625, 0.2508, 0.375, 0.2508, 0.375, 0.2508, 0.625, 0.2508, 0.625, 0.2508, 0.375, 0.2508, 0.375, 0.2507, 0.625, 0.2507, 0.625, 0.2507, 0.375, 0.2507, 0.375, 0.2507, 0.625, 0.2507, 0.625, 0.2507, 0.375, 0.2507, 0.375, 0.2507, 0.625, 0.2507, 0.625, 0.2507, 0.375, 0.2507, 0.375, 0.2507, 0.625, 0.2507, 0.625, 0.2507, 0.375, 0.2507, 0.375, 0.2507, 0.625, 0.2507, 0.625, 0.2507, 0.375, 0.2507, 0.375, 0.2507, 0.625, 0.2507, 0.625, 0.2507, 0.375, 0.2507, 0.375, 0.2506, 0.625, 0.2506, 0.625, 0.2506, 0.375, 0.2506, 0.375, 0.2506, 0.625, 0.2506, 0.625, 0.2506, 0.375, 0.2506, 0.375, 0.2506, 0.625, 0.2506, 0.625, 0.2506, 0.375, 0.2506, 0.375, 0.2506, 0.625, 0.2506, 0.625, 0.2506, 0.375, 0.2506, 0.375, 0.2506, 0.625, 0.2506, 0.625, 0.2506, 0.375, 0.2506, 0.375, 0.2506, 0.625, 0.2506, 0.625, 0.2506, 0.375, 0.2506, 0.375, 0.2505, 0.625, 0.2505, 0.625, 0.2505, 0.375, 0.2505, 0.375, 0.2505, 0.625, 0.2505, 0.625, 0.2505, 0.375, 0.2505, 0.375, 0.2505, 0.625, 0.2505, 0.625, 0.2505, 0.375, 0.2505, 0.375, 0.2505, 0.625, 0.2505, 0.625, 0.2505, 0.375, 0.2505, 0.375, 0.2505, 0.625, 0.2505, 0.625, 0.2505, 0.375, 0.2505, 0.375, 0.2505, 0.625, 0.2505, 0.625, 0.2505, 0.375, 0.2505, 0.375, 0.25, 0.625, 0.25, 0.625, 0.25, 0.375, 0.25, 0.375, 0.2488, 0.625, 0.2488, 0.625, 0.2488, 0.375, 0.2488, 0.375, 0.2488, 0.625, 0.2488, 0.625, 0.2488, 0.375, 0.2488, 0.375, 0.2487, 0.625, 0.2487, 0.625, 0.2487, 0.375, 0.2487, 0.375, 0.2487, 0.625, 0.2487, 0.625, 0.2487, 0.375, 0.2487, 0.375, 0.2487, 0.625, 0.2487, 0.625, 0.2487, 0.375, 0.2487, 0.375, 0.2486, 0.625, 0.2486, 0.625, 0.2486, 0.375, 0.2486, 0.375, 0.2486, 0.625, 0.2486, 0.625, 0.2486, 0.375, 0.2486, 0.375, 0.2486, 0.625, 0.2486, 0.625, 0.2486, 0.375, 0.2486, 0.375, 0.2485, 0.625, 0.2485, 0.625, 0.2485, 0.375, 0.2485, 0.375, 0.2485, 0.625, 0.2485, 0.625, 0.2485, 0.375, 0.2485, 0.375, 0.2484, 0.625, 0.2484, 0.625, 0.2484, 0.375, 0.2484, 0.375, 0.2484, 0.625, 0.2484, 0.625, 0.2484, 0.375, 0.2484, 0.375, 0.2484, 0.625, 0.2484, 0.625, 0.2484, 0.375, 0.2484, 0.375, 0.2483, 0.625, 0.2483, 0.625, 0.2483, 0.375, 0.2483, 0.375, 0.2483, 0.625, 0.2483, 0.625, 0.2483, 0.375, 0.2483, 0.375, 0.2482, 0.625, 0.2482, 0.625, 0.2482, 0.375, 0.2482, 0.375, 0.2482, 0.625, 0.2482, 0.625, 0.2482, 0.375, 0.2482, 0.375, 0.2482, 0.625, 0.2482, 0.625, 0.2482, 0.375, 0.2482, 0.375, 0.2481, 0.625, 0.2481, 0.625, 0.2481, 0.375, 0.2481, 0.375, 0.2481, 0.625, 0.2481, 0.625, 0.2481, 0.375, 0.2481, 0.375, 0.248, 0.625, 0.248, 0.625, 0.248, 0.375, 0.248, 0.375, 0.248, 0.625, 0.248, 0.625, 0.248, 0.375, 0.248, 0.375, 0.248, 0.625, 0.248, 0.625, 0.248, 0.375, 0.248, 0.375, 0.2479, 0.625, 0.2479, 0.625, 0.2479, 0.375, 0.2479, 0.375, 0.2479, 0.625, 0.2479, 0.625, 0.2479, 0.375, 0.2479, 0.375, 0.2478, 0.625, 0.2478, 0.625, 0.2478, 0.375, 0.2478, 0.375, 0.2478, 0.625, 0.2478, 0.625, 0.2478, 0.375, 0.2478, 0.375, 0.2477, 0.625, 0.2477, 0.625, 0.2477, 0.375, 0.2477, 0.375, 0.2477, 0.625, 0.2477, 0.625, 0.2477, 0.375, 0.2477, 0.375, 0.2477, 0.625, 0.2477, 0.625, 0.2477, 0.375, 0.2477, 0.375, 0.2476, 0.625, 0.2476, 0.625, 0.2476, 0.375, 0.2476, 0.375, 0.2476, 0.625, 0.2476, 0.625, 0.2476, 0.375, 0.2476, 0.375, 0.2475, 0.625, 0.2475, 0.625, 0.2475, 0.375, 0.2475, 0.375, 0.2475, 0.625, 0.2475, 0.625, 0.2475, 0.375, 0.2475, 0.375, 0.2474, 0.625, 0.2474, 0.625, 0.2474, 0.375, 0.2474, 0.375, 0.2474, 0.625, 0.2474, 0.625, 0.2474, 0.375, 0.2474, 0.375, 0.2473, 0.625, 0.2473, 0.625, 0.2473, 0.375, 0.2473, 0.375, 0.2473, 0.625, 0.2473, 0.625, 0.2473, 0.375, 0.2473, 0.375, 0.2472, 0.625, 0.2472, 0.625, 0.2472, 0.375, 0.2472, 0.375, 0.2472, 0.625, 0.2472, 0.625, 0.2472, 0.375, 0.2472, 0.375, 0.2472, 0.625, 0.2472, 0.625, 0.2472, 0.375, 0.2472, 0.375, 0.2471, 0.625, 0.2471, 0.625, 0.2471, 0.375, 0.2471, 0.375, 0.2471, 0.625, 0.2471, 0.625, 0.2471, 0.375, 0.2471, 0.375, 0.247, 0.625, 0.247, 0.625, 0.247, 0.375, 0.247, 0.375, 0.247, 0.625, 0.247, 0.625, 0.247, 0.375, 0.247, 0.375, 0.2469, 0.625, 0.2469, 0.625, 0.2469, 0.375, 0.2469, 0.375, 0.2469, 0.625, 0.2469, 0.625, 0.2469, 0.375, 0.2469, 0.375, 0.2468, 0.625, 0.2468, 0.625, 0.2468, 0.375, 0.2468, 0.375, 0.2468, 0.625, 0.2468, 0.625, 0.2468, 0.375, 0.2468, 0.375, 0.2467, 0.625, 0.2467, 0.625, 0.2467, 0.375, 0.2467, 0.375, 0.2467, 0.625, 0.2467, 0.625, 0.2467, 0.375, 0.2467, 0.375, 0.2466, 0.625, 0.2466, 0.625, 0.2466, 0.375, 0.2466, 0.375, 0.2466, 0.625, 0.2466, 0.625, 0.2466, 0.375, 0.2466, 0.375, 0.2465, 0.625, 0.2465, 0.625, 0.2465, 0.375, 0.2465, 0.375, 0.2465, 0.625, 0.2465, 0.625, 0.2465, 0.375, 0.2465, 0.375, 0.2464, 0.625, 0.2464, 0.625, 0.2464, 0.375, 0.2464, 0.375, 0.2464, 0.625, 0.2464, 0.625, 0.2464, 0.375, 0.2464, 0.375, 0.2463, 0.625, 0.2463, 0.625, 0.2463, 0.375, 0.2463, 0.375, 0.2463, 0.625, 0.2463, 0.625, 0.2463, 0.375, 0.2463, 0.375, 0.2462, 0.625, 0.2462, 0.625, 0.2462, 0.375, 0.2462, 0.375, 0.2462, 0.625, 0.2462, 0.625, 0.2462, 0.375, 0.2462, 0.375, 0.2462, 0.625, 0.2462, 0.625, 0.2462, 0.375, 0.2462, 0.375, 0.2461, 0.625, 0.2461, 0.625, 0.2461, 0.375, 0.2461, 0.375, 0.2461, 0.625, 0.2461, 0.375, 0.2516, 0.625, 0.2516, 0.625, 0.4886, 0.375, 0.4886])
me_cube.materials.append(mat_tabletray)
me_cube.use_mirror_vertex_groups = False
me_cube.update()

# ---- objects
ob_cube = bpy.data.objects.new('Cube', me_cube)
ob_light = bpy.data.objects.new('Light', light_light)
ob_camera = bpy.data.objects.new('Camera', cam_camera)

# ---- transforms, parenting, visibility, modifiers, constraints
ob_cube.location = (0.0, 0.0, 0.0)
ob_cube.lock_rotations_4d = False
ob_cube.empty_display_type = 'ARROWS'
ob_cube.lineart.crease_threshold = 0.0
ob_light.location = (4.076, 1.005, 5.904)
ob_light.rotation_euler = (0.6503, 0.05522, 1.866)
ob_light.lock_rotations_4d = False
ob_light.empty_display_type = 'ARROWS'
ob_light.color = (0.0, 0.0, 0.0, 0.0)
ob_light.lineart.crease_threshold = 0.0
ob_camera.location = (7.359, -6.926, 4.958)
ob_camera.rotation_euler = (1.109, 0.0, 0.8149)
ob_camera.lock_rotations_4d = False
ob_camera.empty_display_type = 'ARROWS'
ob_camera.color = (0.0, 0.0, 0.0, 0.0)
ob_camera.display_type = 'WIRE'
ob_camera.lineart.crease_threshold = 0.0

# ---- collection membership
col_collection.objects.link(ob_cube)
col_collection.objects.link(ob_light)
col_collection.objects.link(ob_camera)

# ---- scene / render settings (as saved in the file)
scene.camera = ob_camera
scene.frame_start = 1; scene.frame_end = 250; scene.frame_set(1)
scene.render.engine = 'BLENDER_EEVEE_NEXT'
bpy.context.view_layer.update()
